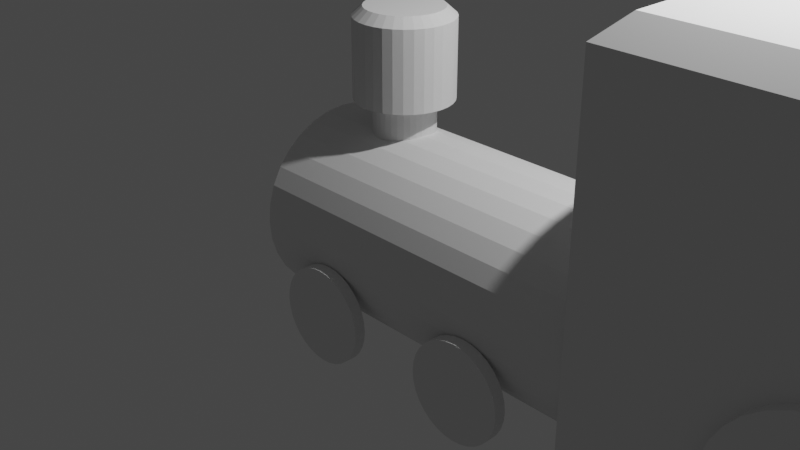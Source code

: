 # Source: nagyBeadandoBlenderW.blend  (saved by Blender 2.93.21; exported with 4.5.12 LTS)
import bpy
from mathutils import Matrix  # noqa: F401  (used for matrix-valued properties, if any)

bpy.ops.wm.read_factory_settings(use_empty=True)
scene = bpy.context.scene
scene.name = 'Scene'

# ---- collections
col_collection = bpy.data.collections.new('Collection'); scene.collection.children.link(col_collection)

# ---- world
world_world = bpy.data.worlds.new('World'); scene.world = world_world
world_world.use_nodes = True; world_world.node_tree.nodes.clear()
_N = world_world.node_tree.nodes; _L = world_world.node_tree.links
n0 = _N.new('ShaderNodeOutputWorld'); n0.name = 'World Output'; n0.location = (300, 300)
n1 = _N.new('ShaderNodeBackground'); n1.name = 'Background'; n1.location = (10, 300)
n1.inputs[0].default_value = (0.05088, 0.05088, 0.05088, 1.0)
_L.new(n1.outputs[0], n0.inputs[0])
n0.is_active_output = True
world_world.color = (0.05088, 0.05088, 0.05088)
world_world.use_sun_shadow = False
world_world.sun_shadow_jitter_overblur = 0.0

# ---- cameras
cam_camera = bpy.data.cameras.new('Camera')
cam_camera.clip_end = 100.0
cam_camera.ortho_scale = 7.314

# ---- lights
light_light = bpy.data.lights.new('Light', 'POINT')
light_light.transmission_factor = 0.0
light_light.energy = 1000.0
light_light.shadow_soft_size = 0.1
light_light.shadow_maximum_resolution = 0.006
light_light.use_absolute_resolution = True

# ---- meshes
me_cylinder = bpy.data.meshes.new('Cylinder')
me_cylinder.from_pydata([(0.0, 1.0, -1.0), (0.1951, 0.9808, -1.0), (0.3827, 0.9239, -1.0), (0.5556, 0.8315, -1.0), (0.7071, 0.7071, -1.0), (0.8315, 0.5556, -1.0), (0.9239, 0.3827, -1.0), (0.9808, 0.1951, -1.0), (1.0, -4.371e-08, -1.0), (0.9808, -0.1951, -1.0), (0.9239, -0.3827, -1.0), (0.8315, -0.5556, -1.0), (0.7071, -0.7071, -1.0), (0.5556, -0.8315, -1.0), (0.3827, -0.9239, -1.0), (0.1951, -0.9808, -1.0), (-8.742e-08, -1.0, -1.0), (-0.1951, -0.9808, -1.0), (-0.3827, -0.9239, -1.0), (-0.5556, -0.8315, -1.0), (-0.7071, -0.7071, -1.0), (-0.8315, -0.5556, -1.0), (-0.9239, -0.3827, -1.0), (-0.9808, -0.1951, -1.0), (-1.0, 1.192e-08, -1.0), (-0.9808, 0.1951, -1.0), (-0.9239, 0.3827, -1.0), (-0.8315, 0.5556, -1.0), (-0.7071, 0.7071, -1.0), (-0.5556, 0.8315, -1.0), (-0.3827, 0.9239, -1.0), (-0.1951, 0.9808, -1.0), (5.492e-08, 1.0, -2.917), (0.1951, 0.9808, -2.917), (0.3827, 0.9239, -2.917), (0.5556, 0.8315, -2.917), (0.7071, 0.7071, -2.917), (0.8315, 0.5556, -2.917), (0.9239, 0.3827, -2.917), (0.9808, 0.1951, -2.917), (1.0, -4.371e-08, -2.917), (0.9808, -0.1951, -2.917), (0.9239, -0.3827, -2.917), (0.8315, -0.5556, -2.917), (0.7071, -0.7071, -2.917), (0.5556, -0.8315, -2.917), (0.3827, -0.9239, -2.917), (0.1951, -0.9808, -2.917), (-3.251e-08, -1.0, -2.917), (-0.1951, -0.9808, -2.917), (-0.3827, -0.9239, -2.917), (-0.5556, -0.8315, -2.917), (-0.7071, -0.7071, -2.917), (-0.8315, -0.5556, -2.917), (-0.9239, -0.3827, -2.917), (-0.9808, -0.1951, -2.917), (-1.0, 1.192e-08, -2.917), (-0.9808, 0.1951, -2.917), (-0.9239, 0.3827, -2.917), (-0.8315, 0.5556, -2.917), (-0.7071, 0.7071, -2.917), (-0.5556, 0.8315, -2.917), (-0.3827, 0.9239, -2.917), (-0.1951, 0.9808, -2.917), (-4.098e-08, 0.839, 1.0), (0.0, 1.0, 0.8398), (0.1637, 0.8229, 1.0), (0.1951, 0.9808, 0.8398), (0.3211, 0.7751, 1.0), (0.3827, 0.9239, 0.8398), (0.4661, 0.6976, 1.0), (0.5556, 0.8315, 0.8398), (0.5933, 0.5933, 1.0), (0.7071, 0.7071, 0.8398), (0.6976, 0.4661, 1.0), (0.8315, 0.5556, 0.8398), (0.7751, 0.3211, 1.0), (0.9239, 0.3827, 0.8398), (0.8229, 0.1637, 1.0), (0.9808, 0.1951, 0.8398), (0.839, -3.353e-08, 1.0), (1.0, -4.371e-08, 0.8398), (0.8229, -0.1637, 1.0), (0.9808, -0.1951, 0.8398), (0.7751, -0.3211, 1.0), (0.9239, -0.3827, 0.8398), (0.6976, -0.4661, 1.0), (0.8315, -0.5556, 0.8398), (0.5933, -0.5933, 1.0), (0.7071, -0.7071, 0.8398), (0.4661, -0.6976, 1.0), (0.5556, -0.8315, 0.8398), (0.3211, -0.7751, 1.0), (0.3827, -0.9239, 0.8398), (0.1637, -0.8229, 1.0), (0.1951, -0.9808, 0.8398), (-7.078e-08, -0.839, 1.0), (-8.742e-08, -1.0, 0.8398), (-0.1637, -0.8229, 1.0), (-0.1951, -0.9808, 0.8398), (-0.3211, -0.7751, 1.0), (-0.3827, -0.9239, 0.8398), (-0.4661, -0.6976, 1.0), (-0.5556, -0.8315, 0.8398), (-0.5933, -0.5933, 1.0), (-0.7071, -0.7071, 0.8398), (-0.6976, -0.4661, 1.0), (-0.8315, -0.5556, 0.8398), (-0.7751, -0.3211, 1.0), (-0.9239, -0.3827, 0.8398), (-0.8229, -0.1637, 1.0), (-0.9808, -0.1951, 0.8398), (-0.839, 1.118e-08, 1.0), (-1.0, 1.192e-08, 0.8398), (-0.8229, 0.1637, 1.0), (-0.9808, 0.1951, 0.8398), (-0.7751, 0.3211, 1.0), (-0.9239, 0.3827, 0.8398), (-0.6976, 0.4661, 1.0), (-0.8315, 0.5556, 0.8398), (-0.5933, 0.5933, 1.0), (-0.7071, 0.7071, 0.8398), (-0.4661, 0.6976, 1.0), (-0.5556, 0.8315, 0.8398), (-0.3211, 0.7751, 1.0), (-0.3827, 0.9239, 0.8398), (-0.1637, 0.8229, 1.0), (-0.1951, 0.9808, 0.8398)], [], [(31, 127, 65, 0), (2, 69, 71, 3), (3, 71, 73, 4), (4, 73, 75, 5), (5, 75, 77, 6), (6, 77, 79, 7), (7, 79, 81, 8), (8, 81, 83, 9), (9, 83, 85, 10), (10, 85, 87, 11), (11, 87, 89, 12), (12, 89, 91, 13), (13, 91, 93, 14), (14, 93, 95, 15), (15, 95, 97, 16), (16, 97, 99, 17), (17, 99, 101, 18), (18, 101, 103, 19), (19, 103, 105, 20), (20, 105, 107, 21), (21, 107, 109, 22), (22, 109, 111, 23), (23, 111, 113, 24), (24, 113, 115, 25), (25, 115, 117, 26), (26, 117, 119, 27), (27, 119, 121, 28), (28, 121, 123, 29), (29, 123, 125, 30), (30, 125, 127, 31), (0, 65, 67, 1), (1, 67, 69, 2), (26, 27, 59, 58), (32, 33, 34, 35, 36, 37, 38, 39, 40, 41, 42, 43, 44, 45, 46, 47, 48, 49, 50, 51, 52, 53, 54, 55, 56, 57, 58, 59, 60, 61, 62, 63), (4, 5, 37, 36), (13, 14, 46, 45), (22, 23, 55, 54), (0, 1, 33, 32), (31, 0, 32, 63), (9, 10, 42, 41), (18, 19, 51, 50), (27, 28, 60, 59), (5, 6, 38, 37), (14, 15, 47, 46), (23, 24, 56, 55), (1, 2, 34, 33), (10, 11, 43, 42), (19, 20, 52, 51), (28, 29, 61, 60), (6, 7, 39, 38), (15, 16, 48, 47), (24, 25, 57, 56), (2, 3, 35, 34), (11, 12, 44, 43), (20, 21, 53, 52), (29, 30, 62, 61), (7, 8, 40, 39), (16, 17, 49, 48), (25, 26, 58, 57), (3, 4, 36, 35), (12, 13, 45, 44), (21, 22, 54, 53), (30, 31, 63, 62), (8, 9, 41, 40), (17, 18, 50, 49), (67, 65, 64, 66), (69, 67, 66, 68), (71, 69, 68, 70), (73, 71, 70, 72), (75, 73, 72, 74), (77, 75, 74, 76), (79, 77, 76, 78), (81, 79, 78, 80), (83, 81, 80, 82), (85, 83, 82, 84), (87, 85, 84, 86), (89, 87, 86, 88), (91, 89, 88, 90), (93, 91, 90, 92), (95, 93, 92, 94), (97, 95, 94, 96), (99, 97, 96, 98), (101, 99, 98, 100), (103, 101, 100, 102), (105, 103, 102, 104), (107, 105, 104, 106), (109, 107, 106, 108), (111, 109, 108, 110), (113, 111, 110, 112), (115, 113, 112, 114), (117, 115, 114, 116), (119, 117, 116, 118), (121, 119, 118, 120), (123, 121, 120, 122), (125, 123, 122, 124), (127, 125, 124, 126), (65, 127, 126, 64), (66, 64, 126, 124, 122, 120, 118, 116, 114, 112, 110, 108, 106, 104, 102, 100, 98, 96, 94, 92, 90, 88, 86, 84, 82, 80, 78, 76, 74, 72, 70, 68)])
_uv = me_cylinder.uv_layers.new(name='UVMap')
_uv.uv.foreach_set('vector', [0.03125, 0.5, 0.03125, 0.9599, 0.0, 0.9599, 0.0, 0.5, 0.9375, 0.5, 0.9375, 0.9599, 0.9062, 0.9599, 0.9062, 0.5, 0.9062, 0.5, 0.9062, 0.9599, 0.875, 0.9599, 0.875, 0.5, 0.875, 0.5, 0.875, 0.9599, 0.8438, 0.9599, 0.8438, 0.5, 0.8438, 0.5, 0.8438, 0.9599, 0.8125, 0.9599, 0.8125, 0.5, 0.8125, 0.5, 0.8125, 0.9599, 0.7812, 0.9599, 0.7812, 0.5, 0.7812, 0.5, 0.7812, 0.9599, 0.75, 0.9599, 0.75, 0.5, 0.75, 0.5, 0.75, 0.9599, 0.7188, 0.9599, 0.7188, 0.5, 0.7188, 0.5, 0.7188, 0.9599, 0.6875, 0.9599, 0.6875, 0.5, 0.6875, 0.5, 0.6875, 0.9599, 0.6562, 0.9599, 0.6562, 0.5, 0.6562, 0.5, 0.6562, 0.9599, 0.625, 0.9599, 0.625, 0.5, 0.625, 0.5, 0.625, 0.9599, 0.5938, 0.9599, 0.5938, 0.5, 0.5938, 0.5, 0.5938, 0.9599, 0.5625, 0.9599, 0.5625, 0.5, 0.5625, 0.5, 0.5625, 0.9599, 0.5312, 0.9599, 0.5312, 0.5, 0.5312, 0.5, 0.5312, 0.9599, 0.5, 0.9599, 0.5, 0.5, 0.5, 0.5, 0.5, 0.9599, 0.4688, 0.9599, 0.4688, 0.5, 0.4688, 0.5, 0.4688, 0.9599, 0.4375, 0.9599, 0.4375, 0.5, 0.4375, 0.5, 0.4375, 0.9599, 0.4063, 0.9599, 0.4062, 0.5, 0.4062, 0.5, 0.4062, 0.9599, 0.375, 0.9599, 0.375, 0.5, 0.375, 0.5, 0.375, 0.9599, 0.3438, 0.9599, 0.3438, 0.5, 0.3438, 0.5, 0.3438, 0.9599, 0.3125, 0.9599, 0.3125, 0.5, 0.3125, 0.5, 0.3125, 0.9599, 0.2812, 0.9599, 0.2812, 0.5, 0.2812, 0.5, 0.2812, 0.9599, 0.25, 0.9599, 0.25, 0.5, 0.25, 0.5, 0.25, 0.9599, 0.2188, 0.9599, 0.2188, 0.5, 0.2188, 0.5, 0.2188, 0.9599, 0.1875, 0.9599, 0.1875, 0.5, 0.1875, 0.5, 0.1875, 0.9599, 0.1562, 0.9599, 0.1562, 0.5, 0.1562, 0.5, 0.1562, 0.9599, 0.125, 0.9599, 0.125, 0.5, 0.125, 0.5, 0.125, 0.9599, 0.09375, 0.9599, 0.09375, 0.5, 0.09375, 0.5, 0.09375, 0.9599, 0.0625, 0.9599, 0.0625, 0.5, 0.0625, 0.5, 0.0625, 0.9599, 0.03125, 0.9599, 0.03125, 0.5, 1.0, 0.5, 1.0, 0.9599, 0.9688, 0.9599, 0.9688, 0.5, 0.9688, 0.5, 0.9688, 0.9599, 0.9375, 0.9599, 0.9375, 0.5, 0.1875, 0.5, 0.1562, 0.5, 0.1562, 0.5, 0.1875, 0.5, 0.75, 0.49, 0.7968, 0.4854, 0.8418, 0.4717, 0.8833, 0.4496, 0.9197, 0.4197, 0.9496, 0.3833, 0.9717, 0.3418, 0.9854, 0.2968, 0.99, 0.25, 0.9854, 0.2032, 0.9717, 0.1582, 0.9496, 0.1167, 0.9197, 0.08029, 0.8833, 0.05045, 0.8418, 0.02827, 0.7968, 0.01461, 0.75, 0.01, 0.7032, 0.01461, 0.6582, 0.02827, 0.6167, 0.05045, 0.5803, 0.08029, 0.5504, 0.1167, 0.5283, 0.1582, 0.5146, 0.2032, 0.51, 0.25, 0.5146, 0.2968, 0.5283, 0.3418, 0.5504, 0.3833, 0.5803, 0.4197, 0.6167, 0.4496, 0.6582, 0.4717, 0.7032, 0.4854, 0.875, 0.5, 0.8438, 0.5, 0.8438, 0.5, 0.875, 0.5, 0.5938, 0.5, 0.5625, 0.5, 0.5625, 0.5, 0.5938, 0.5, 0.3125, 0.5, 0.2812, 0.5, 0.2812, 0.5, 0.3125, 0.5, 1.0, 0.5, 0.9688, 0.5, 0.9688, 0.5, 1.0, 0.5, 0.03125, 0.5, 0.0, 0.5, 0.0, 0.5, 0.03125, 0.5, 0.7188, 0.5, 0.6875, 0.5, 0.6875, 0.5, 0.7188, 0.5, 0.4375, 0.5, 0.4062, 0.5, 0.4062, 0.5, 0.4375, 0.5, 0.1562, 0.5, 0.125, 0.5, 0.125, 0.5, 0.1562, 0.5, 0.8438, 0.5, 0.8125, 0.5, 0.8125, 0.5, 0.8438, 0.5, 0.5625, 0.5, 0.5312, 0.5, 0.5312, 0.5, 0.5625, 0.5, 0.2812, 0.5, 0.25, 0.5, 0.25, 0.5, 0.2812, 0.5, 0.9688, 0.5, 0.9375, 0.5, 0.9375, 0.5, 0.9688, 0.5, 0.6875, 0.5, 0.6562, 0.5, 0.6562, 0.5, 0.6875, 0.5, 0.4062, 0.5, 0.375, 0.5, 0.375, 0.5, 0.4062, 0.5, 0.125, 0.5, 0.09375, 0.5, 0.09375, 0.5, 0.125, 0.5, 0.8125, 0.5, 0.7812, 0.5, 0.7812, 0.5, 0.8125, 0.5, 0.5312, 0.5, 0.5, 0.5, 0.5, 0.5, 0.5312, 0.5, 0.25, 0.5, 0.2188, 0.5, 0.2188, 0.5, 0.25, 0.5, 0.9375, 0.5, 0.9062, 0.5, 0.9062, 0.5, 0.9375, 0.5, 0.6562, 0.5, 0.625, 0.5, 0.625, 0.5, 0.6562, 0.5, 0.375, 0.5, 0.3438, 0.5, 0.3438, 0.5, 0.375, 0.5, 0.09375, 0.5, 0.0625, 0.5, 0.0625, 0.5, 0.09375, 0.5, 0.7812, 0.5, 0.75, 0.5, 0.75, 0.5, 0.7812, 0.5, 0.5, 0.5, 0.4688, 0.5, 0.4688, 0.5, 0.5, 0.5, 0.2188, 0.5, 0.1875, 0.5, 0.1875, 0.5, 0.2188, 0.5, 0.9062, 0.5, 0.875, 0.5, 0.875, 0.5, 0.9062, 0.5, 0.625, 0.5, 0.5938, 0.5, 0.5938, 0.5, 0.625, 0.5, 0.3438, 0.5, 0.3125, 0.5, 0.3125, 0.5, 0.3438, 0.5, 0.0625, 0.5, 0.03125, 0.5, 0.03125, 0.5, 0.0625, 0.5, 0.75, 0.5, 0.7188, 0.5, 0.7188, 0.5, 0.75, 0.5, 0.4688, 0.5, 0.4375, 0.5, 0.4375, 0.5, 0.4688, 0.5, 0.9688, 0.9599, 1.0, 0.9599, 0.9975, 1.0, 0.9713, 1.0, 0.9375, 0.9599, 0.9688, 0.9599, 0.9662, 1.0, 0.94, 1.0, 0.9062, 0.9599, 0.9375, 0.9599, 0.935, 1.0, 0.9088, 1.0, 0.875, 0.9599, 0.9062, 0.9599, 0.9037, 1.0, 0.8775, 1.0, 0.8438, 0.9599, 0.875, 0.9599, 0.8725, 1.0, 0.8463, 1.0, 0.8125, 0.9599, 0.8438, 0.9599, 0.8412, 1.0, 0.815, 1.0, 0.7812, 0.9599, 0.8125, 0.9599, 0.81, 1.0, 0.7838, 1.0, 0.75, 0.9599, 0.7812, 0.9599, 0.7787, 1.0, 0.7525, 1.0, 0.7188, 0.9599, 0.75, 0.9599, 0.7475, 1.0, 0.7213, 1.0, 0.6875, 0.9599, 0.7188, 0.9599, 0.7162, 1.0, 0.69, 1.0, 0.6562, 0.9599, 0.6875, 0.9599, 0.685, 1.0, 0.6588, 1.0, 0.625, 0.9599, 0.6562, 0.9599, 0.6537, 1.0, 0.6275, 1.0, 0.5938, 0.9599, 0.625, 0.9599, 0.6225, 1.0, 0.5963, 1.0, 0.5625, 0.9599, 0.5938, 0.9599, 0.5912, 1.0, 0.565, 1.0, 0.5312, 0.9599, 0.5625, 0.9599, 0.56, 1.0, 0.5338, 1.0, 0.5, 0.9599, 0.5312, 0.9599, 0.5287, 1.0, 0.5025, 1.0, 0.4688, 0.9599, 0.5, 0.9599, 0.4975, 1.0, 0.4713, 1.0, 0.4375, 0.9599, 0.4688, 0.9599, 0.4662, 1.0, 0.44, 1.0, 0.4063, 0.9599, 0.4375, 0.9599, 0.435, 1.0, 0.4088, 1.0, 0.375, 0.9599, 0.4062, 0.9599, 0.4037, 1.0, 0.3775, 1.0, 0.3438, 0.9599, 0.375, 0.9599, 0.3725, 1.0, 0.3463, 1.0, 0.3125, 0.9599, 0.3438, 0.9599, 0.3412, 1.0, 0.315, 1.0, 0.2812, 0.9599, 0.3125, 0.9599, 0.31, 1.0, 0.2838, 1.0, 0.25, 0.9599, 0.2812, 0.9599, 0.2787, 1.0, 0.2525, 1.0, 0.2188, 0.9599, 0.25, 0.9599, 0.2475, 1.0, 0.2213, 1.0, 0.1875, 0.9599, 0.2188, 0.9599, 0.2162, 1.0, 0.19, 1.0, 0.1562, 0.9599, 0.1875, 0.9599, 0.185, 1.0, 0.1588, 1.0, 0.125, 0.9599, 0.1562, 0.9599, 0.1537, 1.0, 0.1275, 1.0, 0.09375, 0.9599, 0.125, 0.9599, 0.1225, 1.0, 0.09627, 1.0, 0.0625, 0.9599, 0.09375, 0.9599, 0.09123, 1.0, 0.06502, 1.0, 0.03125, 0.9599, 0.0625, 0.9599, 0.05998, 1.0, 0.03377, 1.0, 0.0, 0.9599, 0.03125, 0.9599, 0.02873, 1.0, 0.002516, 1.0, 0.2893, 0.4475, 0.25, 0.4514, 0.2107, 0.4475, 0.1729, 0.436, 0.1381, 0.4174, 0.1076, 0.3924, 0.08257, 0.3619, 0.06397, 0.3271, 0.05251, 0.2893, 0.04864, 0.25, 0.05251, 0.2107, 0.06397, 0.1729, 0.08257, 0.1381, 0.1076, 0.1076, 0.1381, 0.08257, 0.1729, 0.06397, 0.2107, 0.05251, 0.25, 0.04864, 0.2893, 0.05251, 0.3271, 0.06397, 0.3619, 0.08257, 0.3924, 0.1076, 0.4174, 0.1381, 0.436, 0.1729, 0.4475, 0.2107, 0.4514, 0.25, 0.4475, 0.2893, 0.436, 0.3271, 0.4174, 0.3619, 0.3924, 0.3924, 0.3619, 0.4174, 0.3271, 0.436])
me_cylinder.use_remesh_fix_poles = True
me_cylinder.use_remesh_preserve_attributes = False
me_cylinder.update()
me_cube_001 = bpy.data.meshes.new('Cube.001')
me_cube_001.from_pydata([(-1.0, -1.0, -1.0), (-1.0, -1.0, 1.0), (-1.0, 1.0, -1.0), (-1.0, 1.0, 1.0), (1.0, -1.0, -1.0), (1.0, -1.0, 1.0), (1.0, 1.0, -1.0), (1.0, 1.0, 1.0), (1.638, 1.0, 1.0), (1.638, 1.0, -1.0), (1.638, -1.0, -1.0), (1.638, -1.0, 1.0), (-1.0, -1.0, 1.988), (-1.0, 1.0, 1.988), (1.0, 1.0, 1.988), (1.0, -1.0, 1.988), (1.638, 1.0, 1.988), (1.638, -1.0, 1.988), (-1.0, -1.0, 2.416), (-1.0, 1.0, 2.416), (1.0, 1.0, 2.416), (1.0, -1.0, 2.416), (1.638, 1.0, 2.416), (1.638, -1.0, 2.416), (2.398, 1.0, 1.0), (2.398, 1.0, -1.0), (2.398, -1.0, -1.0), (2.398, -1.0, 1.0), (2.398, -1.0, 1.988), (2.398, -1.0, 2.416), (2.398, 1.0, 1.988), (2.398, 1.0, 2.416), (-1.0, -1.0, 2.725), (-0.778, -0.778, 2.947), (-0.778, 0.778, 2.947), (-1.0, 1.0, 2.725), (0.778, 0.778, 2.947), (1.222, 0.778, 2.947), (1.0, 1.0, 2.725), (1.222, -0.778, 2.947), (0.778, -0.778, 2.947), (1.0, -1.0, 2.725), (1.86, 0.778, 2.947), (1.638, 1.0, 2.725), (1.416, 0.778, 2.947), (1.86, -0.778, 2.947), (1.416, -0.778, 2.947), (1.638, -1.0, 2.725), (2.398, 1.0, 2.725), (2.176, 0.778, 2.947), (2.176, -0.778, 2.947), (2.398, -1.0, 2.725)], [], [(0, 1, 3, 2), (2, 3, 7, 6), (6, 7, 8, 9), (4, 5, 1, 0), (2, 6, 4, 0), (1, 5, 15, 12), (23, 17, 28, 29), (5, 4, 10, 11), (4, 6, 9, 10), (3, 1, 12, 13), (10, 9, 25, 26), (15, 17, 23, 21), (8, 7, 14, 16), (7, 3, 13, 14), (11, 10, 26, 27), (5, 11, 17, 15), (20, 19, 35, 38), (13, 12, 18, 19), (16, 14, 20, 22), (12, 15, 21, 18), (14, 13, 19, 20), (25, 24, 27, 26), (28, 30, 31, 29), (27, 24, 30, 28), (17, 11, 27, 28), (16, 22, 31, 30), (29, 31, 48, 51), (9, 8, 24, 25), (8, 16, 30, 24), (18, 21, 41, 32), (22, 20, 38, 43), (31, 22, 43, 48), (21, 23, 47, 41), (23, 29, 51, 47), (19, 18, 32, 35), (37, 39, 46, 44), (42, 45, 50, 49), (36, 37, 38), (39, 40, 41), (42, 43, 44), (45, 46, 47), (33, 34, 35, 32), (34, 36, 38, 35), (36, 40, 39, 37), (40, 33, 32, 41), (44, 46, 45, 42), (37, 44, 43, 38), (46, 39, 41, 47), (49, 50, 51, 48), (50, 45, 47, 51), (42, 49, 48, 43), (36, 34, 33, 40)])
_uv = me_cube_001.uv_layers.new(name='UVMap')
_uv.uv.foreach_set('vector', [0.375, 0.0, 0.625, 0.0, 0.625, 0.25, 0.375, 0.25, 0.375, 0.25, 0.625, 0.25, 0.625, 0.5, 0.375, 0.5, 0.375, 0.5, 0.625, 0.5, 0.625, 0.5, 0.375, 0.5, 0.375, 0.75, 0.625, 0.75, 0.625, 1.0, 0.375, 1.0, 0.125, 0.5, 0.375, 0.5, 0.375, 0.75, 0.125, 0.75, 0.625, 1.0, 0.625, 0.75, 0.625, 0.75, 0.625, 1.0, 0.625, 0.75, 0.625, 0.75, 0.625, 0.75, 0.625, 0.75, 0.625, 0.75, 0.375, 0.75, 0.375, 0.75, 0.625, 0.75, 0.375, 0.75, 0.375, 0.5, 0.375, 0.5, 0.375, 0.75, 0.625, 0.25, 0.625, 0.0, 0.625, 0.0, 0.625, 0.25, 0.375, 0.75, 0.375, 0.5, 0.375, 0.5, 0.375, 0.75, 0.625, 0.75, 0.625, 0.75, 0.625, 0.75, 0.625, 0.75, 0.625, 0.5, 0.625, 0.5, 0.625, 0.5, 0.625, 0.5, 0.625, 0.5, 0.625, 0.25, 0.625, 0.25, 0.625, 0.5, 0.625, 0.75, 0.375, 0.75, 0.375, 0.75, 0.625, 0.75, 0.625, 0.75, 0.625, 0.75, 0.625, 0.75, 0.625, 0.75, 0.625, 0.5, 0.625, 0.25, 0.625, 0.25, 0.625, 0.5, 0.625, 0.25, 0.625, 0.0, 0.625, 0.0, 0.625, 0.25, 0.625, 0.5, 0.625, 0.5, 0.625, 0.5, 0.625, 0.5, 0.625, 1.0, 0.625, 0.75, 0.625, 0.75, 0.625, 1.0, 0.625, 0.5, 0.625, 0.25, 0.625, 0.25, 0.625, 0.5, 0.375, 0.5, 0.625, 0.5, 0.625, 0.75, 0.375, 0.75, 0.625, 0.75, 0.625, 0.5, 0.625, 0.5, 0.625, 0.75, 0.625, 0.75, 0.625, 0.5, 0.625, 0.5, 0.625, 0.75, 0.625, 0.75, 0.625, 0.75, 0.625, 0.75, 0.625, 0.75, 0.625, 0.5, 0.625, 0.5, 0.625, 0.5, 0.625, 0.5, 0.625, 0.75, 0.625, 0.5, 0.625, 0.5, 0.625, 0.75, 0.375, 0.5, 0.625, 0.5, 0.625, 0.5, 0.375, 0.5, 0.625, 0.5, 0.625, 0.5, 0.625, 0.5, 0.625, 0.5, 0.625, 1.0, 0.625, 0.75, 0.625, 0.75, 0.625, 1.0, 0.625, 0.5, 0.625, 0.5, 0.625, 0.5, 0.625, 0.5, 0.625, 0.5, 0.625, 0.5, 0.625, 0.5, 0.625, 0.5, 0.625, 0.75, 0.625, 0.75, 0.625, 0.75, 0.625, 0.75, 0.625, 0.75, 0.625, 0.75, 0.625, 0.75, 0.625, 0.75, 0.625, 0.25, 0.625, 0.0, 0.625, 0.0, 0.625, 0.25, 0.625, 0.5277, 0.625, 0.7223, 0.625, 0.7223, 0.625, 0.5277, 0.625, 0.5277, 0.625, 0.7223, 0.625, 0.7223, 0.625, 0.5277, 0.6527, 0.5277, 0.625, 0.5277, 0.625, 0.5, 0.5973, 0.7223, 0.625, 0.7223, 0.625, 0.75, 0.625, 0.5277, 0.625, 0.5, 0.625, 0.5277, 0.625, 0.7223, 0.625, 0.7223, 0.625, 0.75, 0.8473, 0.7223, 0.8473, 0.5277, 0.875, 0.5, 0.875, 0.75, 0.8473, 0.5277, 0.6527, 0.5277, 0.625, 0.5, 0.875, 0.5, 0.6527, 0.5277, 0.6527, 0.7223, 0.625, 0.7223, 0.625, 0.5277, 0.6527, 0.7223, 0.8473, 0.7223, 0.875, 0.75, 0.625, 0.75, 0.625, 0.5277, 0.625, 0.7223, 0.625, 0.7223, 0.625, 0.5277, 0.625, 0.5277, 0.625, 0.5277, 0.625, 0.5, 0.625, 0.5, 0.625, 0.7223, 0.625, 0.7223, 0.625, 0.75, 0.625, 0.75, 0.625, 0.5277, 0.625, 0.7223, 0.625, 0.75, 0.625, 0.5, 0.625, 0.7223, 0.625, 0.7223, 0.625, 0.75, 0.625, 0.75, 0.625, 0.5277, 0.625, 0.5277, 0.625, 0.5, 0.625, 0.5, 0.6527, 0.5277, 0.8473, 0.5277, 0.8473, 0.7223, 0.6527, 0.7223])
me_cube_001.use_remesh_fix_poles = True
me_cube_001.use_remesh_preserve_attributes = False
me_cube_001.update()
me_cylinder_001 = bpy.data.meshes.new('Cylinder.001')
me_cylinder_001.from_pydata([(0.0, 1.0, -1.0), (0.0, 1.0, 1.0), (0.1951, 0.9808, -1.0), (0.1951, 0.9808, 1.0), (0.3827, 0.9239, -1.0), (0.3827, 0.9239, 1.0), (0.5556, 0.8315, -1.0), (0.5556, 0.8315, 1.0), (0.7071, 0.7071, -1.0), (0.7071, 0.7071, 1.0), (0.8315, 0.5556, -1.0), (0.8315, 0.5556, 1.0), (0.9239, 0.3827, -1.0), (0.9239, 0.3827, 1.0), (0.9808, 0.1951, -1.0), (0.9808, 0.1951, 1.0), (1.0, -4.371e-08, -1.0), (1.0, -4.371e-08, 1.0), (0.9808, -0.1951, -1.0), (0.9808, -0.1951, 1.0), (0.9239, -0.3827, -1.0), (0.9239, -0.3827, 1.0), (0.8315, -0.5556, -1.0), (0.8315, -0.5556, 1.0), (0.7071, -0.7071, -1.0), (0.7071, -0.7071, 1.0), (0.5556, -0.8315, -1.0), (0.5556, -0.8315, 1.0), (0.3827, -0.9239, -1.0), (0.3827, -0.9239, 1.0), (0.1951, -0.9808, -1.0), (0.1951, -0.9808, 1.0), (-8.742e-08, -1.0, -1.0), (-8.742e-08, -1.0, 1.0), (-0.1951, -0.9808, -1.0), (-0.1951, -0.9808, 1.0), (-0.3827, -0.9239, -1.0), (-0.3827, -0.9239, 1.0), (-0.5556, -0.8315, -1.0), (-0.5556, -0.8315, 1.0), (-0.7071, -0.7071, -1.0), (-0.7071, -0.7071, 1.0), (-0.8315, -0.5556, -1.0), (-0.8315, -0.5556, 1.0), (-0.9239, -0.3827, -1.0), (-0.9239, -0.3827, 1.0), (-0.9808, -0.1951, -1.0), (-0.9808, -0.1951, 1.0), (-1.0, 1.192e-08, -1.0), (-1.0, 1.192e-08, 1.0), (-0.9808, 0.1951, -1.0), (-0.9808, 0.1951, 1.0), (-0.9239, 0.3827, -1.0), (-0.9239, 0.3827, 1.0), (-0.8315, 0.5556, -1.0), (-0.8315, 0.5556, 1.0), (-0.7071, 0.7071, -1.0), (-0.7071, 0.7071, 1.0), (-0.5556, 0.8315, -1.0), (-0.5556, 0.8315, 1.0), (-0.3827, 0.9239, -1.0), (-0.3827, 0.9239, 1.0), (-0.1951, 0.9808, -1.0), (-0.1951, 0.9808, 1.0)], [], [(0, 1, 3, 2), (2, 3, 5, 4), (4, 5, 7, 6), (6, 7, 9, 8), (8, 9, 11, 10), (10, 11, 13, 12), (12, 13, 15, 14), (14, 15, 17, 16), (16, 17, 19, 18), (18, 19, 21, 20), (20, 21, 23, 22), (22, 23, 25, 24), (24, 25, 27, 26), (26, 27, 29, 28), (28, 29, 31, 30), (30, 31, 33, 32), (32, 33, 35, 34), (34, 35, 37, 36), (36, 37, 39, 38), (38, 39, 41, 40), (40, 41, 43, 42), (42, 43, 45, 44), (44, 45, 47, 46), (46, 47, 49, 48), (48, 49, 51, 50), (50, 51, 53, 52), (52, 53, 55, 54), (54, 55, 57, 56), (56, 57, 59, 58), (58, 59, 61, 60), (3, 1, 63, 61, 59, 57, 55, 53, 51, 49, 47, 45, 43, 41, 39, 37, 35, 33, 31, 29, 27, 25, 23, 21, 19, 17, 15, 13, 11, 9, 7, 5), (60, 61, 63, 62), (62, 63, 1, 0), (0, 2, 4, 6, 8, 10, 12, 14, 16, 18, 20, 22, 24, 26, 28, 30, 32, 34, 36, 38, 40, 42, 44, 46, 48, 50, 52, 54, 56, 58, 60, 62)])
_uv = me_cylinder_001.uv_layers.new(name='UVMap')
_uv.uv.foreach_set('vector', [1.0, 0.5, 1.0, 1.0, 0.9688, 1.0, 0.9688, 0.5, 0.9688, 0.5, 0.9688, 1.0, 0.9375, 1.0, 0.9375, 0.5, 0.9375, 0.5, 0.9375, 1.0, 0.9062, 1.0, 0.9062, 0.5, 0.9062, 0.5, 0.9062, 1.0, 0.875, 1.0, 0.875, 0.5, 0.875, 0.5, 0.875, 1.0, 0.8438, 1.0, 0.8438, 0.5, 0.8438, 0.5, 0.8438, 1.0, 0.8125, 1.0, 0.8125, 0.5, 0.8125, 0.5, 0.8125, 1.0, 0.7812, 1.0, 0.7812, 0.5, 0.7812, 0.5, 0.7812, 1.0, 0.75, 1.0, 0.75, 0.5, 0.75, 0.5, 0.75, 1.0, 0.7188, 1.0, 0.7188, 0.5, 0.7188, 0.5, 0.7188, 1.0, 0.6875, 1.0, 0.6875, 0.5, 0.6875, 0.5, 0.6875, 1.0, 0.6562, 1.0, 0.6562, 0.5, 0.6562, 0.5, 0.6562, 1.0, 0.625, 1.0, 0.625, 0.5, 0.625, 0.5, 0.625, 1.0, 0.5938, 1.0, 0.5938, 0.5, 0.5938, 0.5, 0.5938, 1.0, 0.5625, 1.0, 0.5625, 0.5, 0.5625, 0.5, 0.5625, 1.0, 0.5312, 1.0, 0.5312, 0.5, 0.5312, 0.5, 0.5312, 1.0, 0.5, 1.0, 0.5, 0.5, 0.5, 0.5, 0.5, 1.0, 0.4688, 1.0, 0.4688, 0.5, 0.4688, 0.5, 0.4688, 1.0, 0.4375, 1.0, 0.4375, 0.5, 0.4375, 0.5, 0.4375, 1.0, 0.4062, 1.0, 0.4062, 0.5, 0.4062, 0.5, 0.4062, 1.0, 0.375, 1.0, 0.375, 0.5, 0.375, 0.5, 0.375, 1.0, 0.3438, 1.0, 0.3438, 0.5, 0.3438, 0.5, 0.3438, 1.0, 0.3125, 1.0, 0.3125, 0.5, 0.3125, 0.5, 0.3125, 1.0, 0.2812, 1.0, 0.2812, 0.5, 0.2812, 0.5, 0.2812, 1.0, 0.25, 1.0, 0.25, 0.5, 0.25, 0.5, 0.25, 1.0, 0.2188, 1.0, 0.2188, 0.5, 0.2188, 0.5, 0.2188, 1.0, 0.1875, 1.0, 0.1875, 0.5, 0.1875, 0.5, 0.1875, 1.0, 0.1562, 1.0, 0.1562, 0.5, 0.1562, 0.5, 0.1562, 1.0, 0.125, 1.0, 0.125, 0.5, 0.125, 0.5, 0.125, 1.0, 0.09375, 1.0, 0.09375, 0.5, 0.09375, 0.5, 0.09375, 1.0, 0.0625, 1.0, 0.0625, 0.5, 0.2968, 0.4854, 0.25, 0.49, 0.2032, 0.4854, 0.1582, 0.4717, 0.1167, 0.4496, 0.08029, 0.4197, 0.05045, 0.3833, 0.02827, 0.3418, 0.01461, 0.2968, 0.01, 0.25, 0.01461, 0.2032, 0.02827, 0.1582, 0.05045, 0.1167, 0.08029, 0.08029, 0.1167, 0.05045, 0.1582, 0.02827, 0.2032, 0.01461, 0.25, 0.01, 0.2968, 0.01461, 0.3418, 0.02827, 0.3833, 0.05045, 0.4197, 0.08029, 0.4496, 0.1167, 0.4717, 0.1582, 0.4854, 0.2032, 0.49, 0.25, 0.4854, 0.2968, 0.4717, 0.3418, 0.4496, 0.3833, 0.4197, 0.4197, 0.3833, 0.4496, 0.3418, 0.4717, 0.0625, 0.5, 0.0625, 1.0, 0.03125, 1.0, 0.03125, 0.5, 0.03125, 0.5, 0.03125, 1.0, 0.0, 1.0, 0.0, 0.5, 0.75, 0.49, 0.7968, 0.4854, 0.8418, 0.4717, 0.8833, 0.4496, 0.9197, 0.4197, 0.9496, 0.3833, 0.9717, 0.3418, 0.9854, 0.2968, 0.99, 0.25, 0.9854, 0.2032, 0.9717, 0.1582, 0.9496, 0.1167, 0.9197, 0.08029, 0.8833, 0.05045, 0.8418, 0.02827, 0.7968, 0.01461, 0.75, 0.01, 0.7032, 0.01461, 0.6582, 0.02827, 0.6167, 0.05045, 0.5803, 0.08029, 0.5504, 0.1167, 0.5283, 0.1582, 0.5146, 0.2032, 0.51, 0.25, 0.5146, 0.2968, 0.5283, 0.3418, 0.5504, 0.3833, 0.5803, 0.4197, 0.6167, 0.4496, 0.6582, 0.4717, 0.7032, 0.4854])
me_cylinder_001.use_remesh_fix_poles = True
me_cylinder_001.use_remesh_preserve_attributes = False
me_cylinder_001.update()
me_cylinder_002 = bpy.data.meshes.new('Cylinder.002')
me_cylinder_002.from_pydata([(0.0, 1.0, -1.0), (0.0, 1.0, 1.0), (0.1951, 0.9808, -1.0), (0.1951, 0.9808, 1.0), (0.3827, 0.9239, -1.0), (0.3827, 0.9239, 1.0), (0.5556, 0.8315, -1.0), (0.5556, 0.8315, 1.0), (0.7071, 0.7071, -1.0), (0.7071, 0.7071, 1.0), (0.8315, 0.5556, -1.0), (0.8315, 0.5556, 1.0), (0.9239, 0.3827, -1.0), (0.9239, 0.3827, 1.0), (0.9808, 0.1951, -1.0), (0.9808, 0.1951, 1.0), (1.0, -4.371e-08, -1.0), (1.0, -4.371e-08, 1.0), (0.9808, -0.1951, -1.0), (0.9808, -0.1951, 1.0), (0.9239, -0.3827, -1.0), (0.9239, -0.3827, 1.0), (0.8315, -0.5556, -1.0), (0.8315, -0.5556, 1.0), (0.7071, -0.7071, -1.0), (0.7071, -0.7071, 1.0), (0.5556, -0.8315, -1.0), (0.5556, -0.8315, 1.0), (0.3827, -0.9239, -1.0), (0.3827, -0.9239, 1.0), (0.1951, -0.9808, -1.0), (0.1951, -0.9808, 1.0), (-8.742e-08, -1.0, -1.0), (-8.742e-08, -1.0, 1.0), (-0.1951, -0.9808, -1.0), (-0.1951, -0.9808, 1.0), (-0.3827, -0.9239, -1.0), (-0.3827, -0.9239, 1.0), (-0.5556, -0.8315, -1.0), (-0.5556, -0.8315, 1.0), (-0.7071, -0.7071, -1.0), (-0.7071, -0.7071, 1.0), (-0.8315, -0.5556, -1.0), (-0.8315, -0.5556, 1.0), (-0.9239, -0.3827, -1.0), (-0.9239, -0.3827, 1.0), (-0.9808, -0.1951, -1.0), (-0.9808, -0.1951, 1.0), (-1.0, 1.192e-08, -1.0), (-1.0, 1.192e-08, 1.0), (-0.9808, 0.1951, -1.0), (-0.9808, 0.1951, 1.0), (-0.9239, 0.3827, -1.0), (-0.9239, 0.3827, 1.0), (-0.8315, 0.5556, -1.0), (-0.8315, 0.5556, 1.0), (-0.7071, 0.7071, -1.0), (-0.7071, 0.7071, 1.0), (-0.5556, 0.8315, -1.0), (-0.5556, 0.8315, 1.0), (-0.3827, 0.9239, -1.0), (-0.3827, 0.9239, 1.0), (-0.1951, 0.9808, -1.0), (-0.1951, 0.9808, 1.0)], [], [(0, 1, 3, 2), (2, 3, 5, 4), (4, 5, 7, 6), (6, 7, 9, 8), (8, 9, 11, 10), (10, 11, 13, 12), (12, 13, 15, 14), (14, 15, 17, 16), (16, 17, 19, 18), (18, 19, 21, 20), (20, 21, 23, 22), (22, 23, 25, 24), (24, 25, 27, 26), (26, 27, 29, 28), (28, 29, 31, 30), (30, 31, 33, 32), (32, 33, 35, 34), (34, 35, 37, 36), (36, 37, 39, 38), (38, 39, 41, 40), (40, 41, 43, 42), (42, 43, 45, 44), (44, 45, 47, 46), (46, 47, 49, 48), (48, 49, 51, 50), (50, 51, 53, 52), (52, 53, 55, 54), (54, 55, 57, 56), (56, 57, 59, 58), (58, 59, 61, 60), (3, 1, 63, 61, 59, 57, 55, 53, 51, 49, 47, 45, 43, 41, 39, 37, 35, 33, 31, 29, 27, 25, 23, 21, 19, 17, 15, 13, 11, 9, 7, 5), (60, 61, 63, 62), (62, 63, 1, 0), (0, 2, 4, 6, 8, 10, 12, 14, 16, 18, 20, 22, 24, 26, 28, 30, 32, 34, 36, 38, 40, 42, 44, 46, 48, 50, 52, 54, 56, 58, 60, 62)])
_uv = me_cylinder_002.uv_layers.new(name='UVMap')
_uv.uv.foreach_set('vector', [1.0, 0.5, 1.0, 1.0, 0.9688, 1.0, 0.9688, 0.5, 0.9688, 0.5, 0.9688, 1.0, 0.9375, 1.0, 0.9375, 0.5, 0.9375, 0.5, 0.9375, 1.0, 0.9062, 1.0, 0.9062, 0.5, 0.9062, 0.5, 0.9062, 1.0, 0.875, 1.0, 0.875, 0.5, 0.875, 0.5, 0.875, 1.0, 0.8438, 1.0, 0.8438, 0.5, 0.8438, 0.5, 0.8438, 1.0, 0.8125, 1.0, 0.8125, 0.5, 0.8125, 0.5, 0.8125, 1.0, 0.7812, 1.0, 0.7812, 0.5, 0.7812, 0.5, 0.7812, 1.0, 0.75, 1.0, 0.75, 0.5, 0.75, 0.5, 0.75, 1.0, 0.7188, 1.0, 0.7188, 0.5, 0.7188, 0.5, 0.7188, 1.0, 0.6875, 1.0, 0.6875, 0.5, 0.6875, 0.5, 0.6875, 1.0, 0.6562, 1.0, 0.6562, 0.5, 0.6562, 0.5, 0.6562, 1.0, 0.625, 1.0, 0.625, 0.5, 0.625, 0.5, 0.625, 1.0, 0.5938, 1.0, 0.5938, 0.5, 0.5938, 0.5, 0.5938, 1.0, 0.5625, 1.0, 0.5625, 0.5, 0.5625, 0.5, 0.5625, 1.0, 0.5312, 1.0, 0.5312, 0.5, 0.5312, 0.5, 0.5312, 1.0, 0.5, 1.0, 0.5, 0.5, 0.5, 0.5, 0.5, 1.0, 0.4688, 1.0, 0.4688, 0.5, 0.4688, 0.5, 0.4688, 1.0, 0.4375, 1.0, 0.4375, 0.5, 0.4375, 0.5, 0.4375, 1.0, 0.4062, 1.0, 0.4062, 0.5, 0.4062, 0.5, 0.4062, 1.0, 0.375, 1.0, 0.375, 0.5, 0.375, 0.5, 0.375, 1.0, 0.3438, 1.0, 0.3438, 0.5, 0.3438, 0.5, 0.3438, 1.0, 0.3125, 1.0, 0.3125, 0.5, 0.3125, 0.5, 0.3125, 1.0, 0.2812, 1.0, 0.2812, 0.5, 0.2812, 0.5, 0.2812, 1.0, 0.25, 1.0, 0.25, 0.5, 0.25, 0.5, 0.25, 1.0, 0.2188, 1.0, 0.2188, 0.5, 0.2188, 0.5, 0.2188, 1.0, 0.1875, 1.0, 0.1875, 0.5, 0.1875, 0.5, 0.1875, 1.0, 0.1562, 1.0, 0.1562, 0.5, 0.1562, 0.5, 0.1562, 1.0, 0.125, 1.0, 0.125, 0.5, 0.125, 0.5, 0.125, 1.0, 0.09375, 1.0, 0.09375, 0.5, 0.09375, 0.5, 0.09375, 1.0, 0.0625, 1.0, 0.0625, 0.5, 0.2968, 0.4854, 0.25, 0.49, 0.2032, 0.4854, 0.1582, 0.4717, 0.1167, 0.4496, 0.08029, 0.4197, 0.05045, 0.3833, 0.02827, 0.3418, 0.01461, 0.2968, 0.01, 0.25, 0.01461, 0.2032, 0.02827, 0.1582, 0.05045, 0.1167, 0.08029, 0.08029, 0.1167, 0.05045, 0.1582, 0.02827, 0.2032, 0.01461, 0.25, 0.01, 0.2968, 0.01461, 0.3418, 0.02827, 0.3833, 0.05045, 0.4197, 0.08029, 0.4496, 0.1167, 0.4717, 0.1582, 0.4854, 0.2032, 0.49, 0.25, 0.4854, 0.2968, 0.4717, 0.3418, 0.4496, 0.3833, 0.4197, 0.4197, 0.3833, 0.4496, 0.3418, 0.4717, 0.0625, 0.5, 0.0625, 1.0, 0.03125, 1.0, 0.03125, 0.5, 0.03125, 0.5, 0.03125, 1.0, 0.0, 1.0, 0.0, 0.5, 0.75, 0.49, 0.7968, 0.4854, 0.8418, 0.4717, 0.8833, 0.4496, 0.9197, 0.4197, 0.9496, 0.3833, 0.9717, 0.3418, 0.9854, 0.2968, 0.99, 0.25, 0.9854, 0.2032, 0.9717, 0.1582, 0.9496, 0.1167, 0.9197, 0.08029, 0.8833, 0.05045, 0.8418, 0.02827, 0.7968, 0.01461, 0.75, 0.01, 0.7032, 0.01461, 0.6582, 0.02827, 0.6167, 0.05045, 0.5803, 0.08029, 0.5504, 0.1167, 0.5283, 0.1582, 0.5146, 0.2032, 0.51, 0.25, 0.5146, 0.2968, 0.5283, 0.3418, 0.5504, 0.3833, 0.5803, 0.4197, 0.6167, 0.4496, 0.6582, 0.4717, 0.7032, 0.4854])
me_cylinder_002.use_remesh_fix_poles = True
me_cylinder_002.use_remesh_preserve_attributes = False
me_cylinder_002.update()
me_cylinder_003 = bpy.data.meshes.new('Cylinder.003')
me_cylinder_003.from_pydata([(0.0, 1.0, -1.0), (0.0, 1.0, 1.0), (0.1951, 0.9808, -1.0), (0.1951, 0.9808, 1.0), (0.3827, 0.9239, -1.0), (0.3827, 0.9239, 1.0), (0.5556, 0.8315, -1.0), (0.5556, 0.8315, 1.0), (0.7071, 0.7071, -1.0), (0.7071, 0.7071, 1.0), (0.8315, 0.5556, -1.0), (0.8315, 0.5556, 1.0), (0.9239, 0.3827, -1.0), (0.9239, 0.3827, 1.0), (0.9808, 0.1951, -1.0), (0.9808, 0.1951, 1.0), (1.0, -4.371e-08, -1.0), (1.0, -4.371e-08, 1.0), (0.9808, -0.1951, -1.0), (0.9808, -0.1951, 1.0), (0.9239, -0.3827, -1.0), (0.9239, -0.3827, 1.0), (0.8315, -0.5556, -1.0), (0.8315, -0.5556, 1.0), (0.7071, -0.7071, -1.0), (0.7071, -0.7071, 1.0), (0.5556, -0.8315, -1.0), (0.5556, -0.8315, 1.0), (0.3827, -0.9239, -1.0), (0.3827, -0.9239, 1.0), (0.1951, -0.9808, -1.0), (0.1951, -0.9808, 1.0), (-8.742e-08, -1.0, -1.0), (-8.742e-08, -1.0, 1.0), (-0.1951, -0.9808, -1.0), (-0.1951, -0.9808, 1.0), (-0.3827, -0.9239, -1.0), (-0.3827, -0.9239, 1.0), (-0.5556, -0.8315, -1.0), (-0.5556, -0.8315, 1.0), (-0.7071, -0.7071, -1.0), (-0.7071, -0.7071, 1.0), (-0.8315, -0.5556, -1.0), (-0.8315, -0.5556, 1.0), (-0.9239, -0.3827, -1.0), (-0.9239, -0.3827, 1.0), (-0.9808, -0.1951, -1.0), (-0.9808, -0.1951, 1.0), (-1.0, 1.192e-08, -1.0), (-1.0, 1.192e-08, 1.0), (-0.9808, 0.1951, -1.0), (-0.9808, 0.1951, 1.0), (-0.9239, 0.3827, -1.0), (-0.9239, 0.3827, 1.0), (-0.8315, 0.5556, -1.0), (-0.8315, 0.5556, 1.0), (-0.7071, 0.7071, -1.0), (-0.7071, 0.7071, 1.0), (-0.5556, 0.8315, -1.0), (-0.5556, 0.8315, 1.0), (-0.3827, 0.9239, -1.0), (-0.3827, 0.9239, 1.0), (-0.1951, 0.9808, -1.0), (-0.1951, 0.9808, 1.0)], [], [(0, 1, 3, 2), (2, 3, 5, 4), (4, 5, 7, 6), (6, 7, 9, 8), (8, 9, 11, 10), (10, 11, 13, 12), (12, 13, 15, 14), (14, 15, 17, 16), (16, 17, 19, 18), (18, 19, 21, 20), (20, 21, 23, 22), (22, 23, 25, 24), (24, 25, 27, 26), (26, 27, 29, 28), (28, 29, 31, 30), (30, 31, 33, 32), (32, 33, 35, 34), (34, 35, 37, 36), (36, 37, 39, 38), (38, 39, 41, 40), (40, 41, 43, 42), (42, 43, 45, 44), (44, 45, 47, 46), (46, 47, 49, 48), (48, 49, 51, 50), (50, 51, 53, 52), (52, 53, 55, 54), (54, 55, 57, 56), (56, 57, 59, 58), (58, 59, 61, 60), (3, 1, 63, 61, 59, 57, 55, 53, 51, 49, 47, 45, 43, 41, 39, 37, 35, 33, 31, 29, 27, 25, 23, 21, 19, 17, 15, 13, 11, 9, 7, 5), (60, 61, 63, 62), (62, 63, 1, 0), (0, 2, 4, 6, 8, 10, 12, 14, 16, 18, 20, 22, 24, 26, 28, 30, 32, 34, 36, 38, 40, 42, 44, 46, 48, 50, 52, 54, 56, 58, 60, 62)])
_uv = me_cylinder_003.uv_layers.new(name='UVMap')
_uv.uv.foreach_set('vector', [1.0, 0.5, 1.0, 1.0, 0.9688, 1.0, 0.9688, 0.5, 0.9688, 0.5, 0.9688, 1.0, 0.9375, 1.0, 0.9375, 0.5, 0.9375, 0.5, 0.9375, 1.0, 0.9062, 1.0, 0.9062, 0.5, 0.9062, 0.5, 0.9062, 1.0, 0.875, 1.0, 0.875, 0.5, 0.875, 0.5, 0.875, 1.0, 0.8438, 1.0, 0.8438, 0.5, 0.8438, 0.5, 0.8438, 1.0, 0.8125, 1.0, 0.8125, 0.5, 0.8125, 0.5, 0.8125, 1.0, 0.7812, 1.0, 0.7812, 0.5, 0.7812, 0.5, 0.7812, 1.0, 0.75, 1.0, 0.75, 0.5, 0.75, 0.5, 0.75, 1.0, 0.7188, 1.0, 0.7188, 0.5, 0.7188, 0.5, 0.7188, 1.0, 0.6875, 1.0, 0.6875, 0.5, 0.6875, 0.5, 0.6875, 1.0, 0.6562, 1.0, 0.6562, 0.5, 0.6562, 0.5, 0.6562, 1.0, 0.625, 1.0, 0.625, 0.5, 0.625, 0.5, 0.625, 1.0, 0.5938, 1.0, 0.5938, 0.5, 0.5938, 0.5, 0.5938, 1.0, 0.5625, 1.0, 0.5625, 0.5, 0.5625, 0.5, 0.5625, 1.0, 0.5312, 1.0, 0.5312, 0.5, 0.5312, 0.5, 0.5312, 1.0, 0.5, 1.0, 0.5, 0.5, 0.5, 0.5, 0.5, 1.0, 0.4688, 1.0, 0.4688, 0.5, 0.4688, 0.5, 0.4688, 1.0, 0.4375, 1.0, 0.4375, 0.5, 0.4375, 0.5, 0.4375, 1.0, 0.4062, 1.0, 0.4062, 0.5, 0.4062, 0.5, 0.4062, 1.0, 0.375, 1.0, 0.375, 0.5, 0.375, 0.5, 0.375, 1.0, 0.3438, 1.0, 0.3438, 0.5, 0.3438, 0.5, 0.3438, 1.0, 0.3125, 1.0, 0.3125, 0.5, 0.3125, 0.5, 0.3125, 1.0, 0.2812, 1.0, 0.2812, 0.5, 0.2812, 0.5, 0.2812, 1.0, 0.25, 1.0, 0.25, 0.5, 0.25, 0.5, 0.25, 1.0, 0.2188, 1.0, 0.2188, 0.5, 0.2188, 0.5, 0.2188, 1.0, 0.1875, 1.0, 0.1875, 0.5, 0.1875, 0.5, 0.1875, 1.0, 0.1562, 1.0, 0.1562, 0.5, 0.1562, 0.5, 0.1562, 1.0, 0.125, 1.0, 0.125, 0.5, 0.125, 0.5, 0.125, 1.0, 0.09375, 1.0, 0.09375, 0.5, 0.09375, 0.5, 0.09375, 1.0, 0.0625, 1.0, 0.0625, 0.5, 0.2968, 0.4854, 0.25, 0.49, 0.2032, 0.4854, 0.1582, 0.4717, 0.1167, 0.4496, 0.08029, 0.4197, 0.05045, 0.3833, 0.02827, 0.3418, 0.01461, 0.2968, 0.01, 0.25, 0.01461, 0.2032, 0.02827, 0.1582, 0.05045, 0.1167, 0.08029, 0.08029, 0.1167, 0.05045, 0.1582, 0.02827, 0.2032, 0.01461, 0.25, 0.01, 0.2968, 0.01461, 0.3418, 0.02827, 0.3833, 0.05045, 0.4197, 0.08029, 0.4496, 0.1167, 0.4717, 0.1582, 0.4854, 0.2032, 0.49, 0.25, 0.4854, 0.2968, 0.4717, 0.3418, 0.4496, 0.3833, 0.4197, 0.4197, 0.3833, 0.4496, 0.3418, 0.4717, 0.0625, 0.5, 0.0625, 1.0, 0.03125, 1.0, 0.03125, 0.5, 0.03125, 0.5, 0.03125, 1.0, 0.0, 1.0, 0.0, 0.5, 0.75, 0.49, 0.7968, 0.4854, 0.8418, 0.4717, 0.8833, 0.4496, 0.9197, 0.4197, 0.9496, 0.3833, 0.9717, 0.3418, 0.9854, 0.2968, 0.99, 0.25, 0.9854, 0.2032, 0.9717, 0.1582, 0.9496, 0.1167, 0.9197, 0.08029, 0.8833, 0.05045, 0.8418, 0.02827, 0.7968, 0.01461, 0.75, 0.01, 0.7032, 0.01461, 0.6582, 0.02827, 0.6167, 0.05045, 0.5803, 0.08029, 0.5504, 0.1167, 0.5283, 0.1582, 0.5146, 0.2032, 0.51, 0.25, 0.5146, 0.2968, 0.5283, 0.3418, 0.5504, 0.3833, 0.5803, 0.4197, 0.6167, 0.4496, 0.6582, 0.4717, 0.7032, 0.4854])
me_cylinder_003.use_remesh_fix_poles = True
me_cylinder_003.use_remesh_preserve_attributes = False
me_cylinder_003.update()
me_cylinder_004 = bpy.data.meshes.new('Cylinder.004')
me_cylinder_004.from_pydata([(0.0, 1.0, -1.0), (0.0, 1.0, 1.0), (0.1951, 0.9808, -1.0), (0.1951, 0.9808, 1.0), (0.3827, 0.9239, -1.0), (0.3827, 0.9239, 1.0), (0.5556, 0.8315, -1.0), (0.5556, 0.8315, 1.0), (0.7071, 0.7071, -1.0), (0.7071, 0.7071, 1.0), (0.8315, 0.5556, -1.0), (0.8315, 0.5556, 1.0), (0.9239, 0.3827, -1.0), (0.9239, 0.3827, 1.0), (0.9808, 0.1951, -1.0), (0.9808, 0.1951, 1.0), (1.0, -4.371e-08, -1.0), (1.0, -4.371e-08, 1.0), (0.9808, -0.1951, -1.0), (0.9808, -0.1951, 1.0), (0.9239, -0.3827, -1.0), (0.9239, -0.3827, 1.0), (0.8315, -0.5556, -1.0), (0.8315, -0.5556, 1.0), (0.7071, -0.7071, -1.0), (0.7071, -0.7071, 1.0), (0.5556, -0.8315, -1.0), (0.5556, -0.8315, 1.0), (0.3827, -0.9239, -1.0), (0.3827, -0.9239, 1.0), (0.1951, -0.9808, -1.0), (0.1951, -0.9808, 1.0), (-8.742e-08, -1.0, -1.0), (-8.742e-08, -1.0, 1.0), (-0.1951, -0.9808, -1.0), (-0.1951, -0.9808, 1.0), (-0.3827, -0.9239, -1.0), (-0.3827, -0.9239, 1.0), (-0.5556, -0.8315, -1.0), (-0.5556, -0.8315, 1.0), (-0.7071, -0.7071, -1.0), (-0.7071, -0.7071, 1.0), (-0.8315, -0.5556, -1.0), (-0.8315, -0.5556, 1.0), (-0.9239, -0.3827, -1.0), (-0.9239, -0.3827, 1.0), (-0.9808, -0.1951, -1.0), (-0.9808, -0.1951, 1.0), (-1.0, 1.192e-08, -1.0), (-1.0, 1.192e-08, 1.0), (-0.9808, 0.1951, -1.0), (-0.9808, 0.1951, 1.0), (-0.9239, 0.3827, -1.0), (-0.9239, 0.3827, 1.0), (-0.8315, 0.5556, -1.0), (-0.8315, 0.5556, 1.0), (-0.7071, 0.7071, -1.0), (-0.7071, 0.7071, 1.0), (-0.5556, 0.8315, -1.0), (-0.5556, 0.8315, 1.0), (-0.3827, 0.9239, -1.0), (-0.3827, 0.9239, 1.0), (-0.1951, 0.9808, -1.0), (-0.1951, 0.9808, 1.0)], [], [(0, 1, 3, 2), (2, 3, 5, 4), (4, 5, 7, 6), (6, 7, 9, 8), (8, 9, 11, 10), (10, 11, 13, 12), (12, 13, 15, 14), (14, 15, 17, 16), (16, 17, 19, 18), (18, 19, 21, 20), (20, 21, 23, 22), (22, 23, 25, 24), (24, 25, 27, 26), (26, 27, 29, 28), (28, 29, 31, 30), (30, 31, 33, 32), (32, 33, 35, 34), (34, 35, 37, 36), (36, 37, 39, 38), (38, 39, 41, 40), (40, 41, 43, 42), (42, 43, 45, 44), (44, 45, 47, 46), (46, 47, 49, 48), (48, 49, 51, 50), (50, 51, 53, 52), (52, 53, 55, 54), (54, 55, 57, 56), (56, 57, 59, 58), (58, 59, 61, 60), (3, 1, 63, 61, 59, 57, 55, 53, 51, 49, 47, 45, 43, 41, 39, 37, 35, 33, 31, 29, 27, 25, 23, 21, 19, 17, 15, 13, 11, 9, 7, 5), (60, 61, 63, 62), (62, 63, 1, 0), (0, 2, 4, 6, 8, 10, 12, 14, 16, 18, 20, 22, 24, 26, 28, 30, 32, 34, 36, 38, 40, 42, 44, 46, 48, 50, 52, 54, 56, 58, 60, 62)])
_uv = me_cylinder_004.uv_layers.new(name='UVMap')
_uv.uv.foreach_set('vector', [1.0, 0.5, 1.0, 1.0, 0.9688, 1.0, 0.9688, 0.5, 0.9688, 0.5, 0.9688, 1.0, 0.9375, 1.0, 0.9375, 0.5, 0.9375, 0.5, 0.9375, 1.0, 0.9062, 1.0, 0.9062, 0.5, 0.9062, 0.5, 0.9062, 1.0, 0.875, 1.0, 0.875, 0.5, 0.875, 0.5, 0.875, 1.0, 0.8438, 1.0, 0.8438, 0.5, 0.8438, 0.5, 0.8438, 1.0, 0.8125, 1.0, 0.8125, 0.5, 0.8125, 0.5, 0.8125, 1.0, 0.7812, 1.0, 0.7812, 0.5, 0.7812, 0.5, 0.7812, 1.0, 0.75, 1.0, 0.75, 0.5, 0.75, 0.5, 0.75, 1.0, 0.7188, 1.0, 0.7188, 0.5, 0.7188, 0.5, 0.7188, 1.0, 0.6875, 1.0, 0.6875, 0.5, 0.6875, 0.5, 0.6875, 1.0, 0.6562, 1.0, 0.6562, 0.5, 0.6562, 0.5, 0.6562, 1.0, 0.625, 1.0, 0.625, 0.5, 0.625, 0.5, 0.625, 1.0, 0.5938, 1.0, 0.5938, 0.5, 0.5938, 0.5, 0.5938, 1.0, 0.5625, 1.0, 0.5625, 0.5, 0.5625, 0.5, 0.5625, 1.0, 0.5312, 1.0, 0.5312, 0.5, 0.5312, 0.5, 0.5312, 1.0, 0.5, 1.0, 0.5, 0.5, 0.5, 0.5, 0.5, 1.0, 0.4688, 1.0, 0.4688, 0.5, 0.4688, 0.5, 0.4688, 1.0, 0.4375, 1.0, 0.4375, 0.5, 0.4375, 0.5, 0.4375, 1.0, 0.4062, 1.0, 0.4062, 0.5, 0.4062, 0.5, 0.4062, 1.0, 0.375, 1.0, 0.375, 0.5, 0.375, 0.5, 0.375, 1.0, 0.3438, 1.0, 0.3438, 0.5, 0.3438, 0.5, 0.3438, 1.0, 0.3125, 1.0, 0.3125, 0.5, 0.3125, 0.5, 0.3125, 1.0, 0.2812, 1.0, 0.2812, 0.5, 0.2812, 0.5, 0.2812, 1.0, 0.25, 1.0, 0.25, 0.5, 0.25, 0.5, 0.25, 1.0, 0.2188, 1.0, 0.2188, 0.5, 0.2188, 0.5, 0.2188, 1.0, 0.1875, 1.0, 0.1875, 0.5, 0.1875, 0.5, 0.1875, 1.0, 0.1562, 1.0, 0.1562, 0.5, 0.1562, 0.5, 0.1562, 1.0, 0.125, 1.0, 0.125, 0.5, 0.125, 0.5, 0.125, 1.0, 0.09375, 1.0, 0.09375, 0.5, 0.09375, 0.5, 0.09375, 1.0, 0.0625, 1.0, 0.0625, 0.5, 0.2968, 0.4854, 0.25, 0.49, 0.2032, 0.4854, 0.1582, 0.4717, 0.1167, 0.4496, 0.08029, 0.4197, 0.05045, 0.3833, 0.02827, 0.3418, 0.01461, 0.2968, 0.01, 0.25, 0.01461, 0.2032, 0.02827, 0.1582, 0.05045, 0.1167, 0.08029, 0.08029, 0.1167, 0.05045, 0.1582, 0.02827, 0.2032, 0.01461, 0.25, 0.01, 0.2968, 0.01461, 0.3418, 0.02827, 0.3833, 0.05045, 0.4197, 0.08029, 0.4496, 0.1167, 0.4717, 0.1582, 0.4854, 0.2032, 0.49, 0.25, 0.4854, 0.2968, 0.4717, 0.3418, 0.4496, 0.3833, 0.4197, 0.4197, 0.3833, 0.4496, 0.3418, 0.4717, 0.0625, 0.5, 0.0625, 1.0, 0.03125, 1.0, 0.03125, 0.5, 0.03125, 0.5, 0.03125, 1.0, 0.0, 1.0, 0.0, 0.5, 0.75, 0.49, 0.7968, 0.4854, 0.8418, 0.4717, 0.8833, 0.4496, 0.9197, 0.4197, 0.9496, 0.3833, 0.9717, 0.3418, 0.9854, 0.2968, 0.99, 0.25, 0.9854, 0.2032, 0.9717, 0.1582, 0.9496, 0.1167, 0.9197, 0.08029, 0.8833, 0.05045, 0.8418, 0.02827, 0.7968, 0.01461, 0.75, 0.01, 0.7032, 0.01461, 0.6582, 0.02827, 0.6167, 0.05045, 0.5803, 0.08029, 0.5504, 0.1167, 0.5283, 0.1582, 0.5146, 0.2032, 0.51, 0.25, 0.5146, 0.2968, 0.5283, 0.3418, 0.5504, 0.3833, 0.5803, 0.4197, 0.6167, 0.4496, 0.6582, 0.4717, 0.7032, 0.4854])
me_cylinder_004.use_remesh_fix_poles = True
me_cylinder_004.use_remesh_preserve_attributes = False
me_cylinder_004.update()
me_cylinder_005 = bpy.data.meshes.new('Cylinder.005')
me_cylinder_005.from_pydata([(0.0, 1.0, -1.0), (0.0, 1.0, 1.0), (0.1951, 0.9808, -1.0), (0.1951, 0.9808, 1.0), (0.3827, 0.9239, -1.0), (0.3827, 0.9239, 1.0), (0.5556, 0.8315, -1.0), (0.5556, 0.8315, 1.0), (0.7071, 0.7071, -1.0), (0.7071, 0.7071, 1.0), (0.8315, 0.5556, -1.0), (0.8315, 0.5556, 1.0), (0.9239, 0.3827, -1.0), (0.9239, 0.3827, 1.0), (0.9808, 0.1951, -1.0), (0.9808, 0.1951, 1.0), (1.0, -4.371e-08, -1.0), (1.0, -4.371e-08, 1.0), (0.9808, -0.1951, -1.0), (0.9808, -0.1951, 1.0), (0.9239, -0.3827, -1.0), (0.9239, -0.3827, 1.0), (0.8315, -0.5556, -1.0), (0.8315, -0.5556, 1.0), (0.7071, -0.7071, -1.0), (0.7071, -0.7071, 1.0), (0.5556, -0.8315, -1.0), (0.5556, -0.8315, 1.0), (0.3827, -0.9239, -1.0), (0.3827, -0.9239, 1.0), (0.1951, -0.9808, -1.0), (0.1951, -0.9808, 1.0), (-8.742e-08, -1.0, -1.0), (-8.742e-08, -1.0, 1.0), (-0.1951, -0.9808, -1.0), (-0.1951, -0.9808, 1.0), (-0.3827, -0.9239, -1.0), (-0.3827, -0.9239, 1.0), (-0.5556, -0.8315, -1.0), (-0.5556, -0.8315, 1.0), (-0.7071, -0.7071, -1.0), (-0.7071, -0.7071, 1.0), (-0.8315, -0.5556, -1.0), (-0.8315, -0.5556, 1.0), (-0.9239, -0.3827, -1.0), (-0.9239, -0.3827, 1.0), (-0.9808, -0.1951, -1.0), (-0.9808, -0.1951, 1.0), (-1.0, 1.192e-08, -1.0), (-1.0, 1.192e-08, 1.0), (-0.9808, 0.1951, -1.0), (-0.9808, 0.1951, 1.0), (-0.9239, 0.3827, -1.0), (-0.9239, 0.3827, 1.0), (-0.8315, 0.5556, -1.0), (-0.8315, 0.5556, 1.0), (-0.7071, 0.7071, -1.0), (-0.7071, 0.7071, 1.0), (-0.5556, 0.8315, -1.0), (-0.5556, 0.8315, 1.0), (-0.3827, 0.9239, -1.0), (-0.3827, 0.9239, 1.0), (-0.1951, 0.9808, -1.0), (-0.1951, 0.9808, 1.0)], [], [(0, 1, 3, 2), (2, 3, 5, 4), (4, 5, 7, 6), (6, 7, 9, 8), (8, 9, 11, 10), (10, 11, 13, 12), (12, 13, 15, 14), (14, 15, 17, 16), (16, 17, 19, 18), (18, 19, 21, 20), (20, 21, 23, 22), (22, 23, 25, 24), (24, 25, 27, 26), (26, 27, 29, 28), (28, 29, 31, 30), (30, 31, 33, 32), (32, 33, 35, 34), (34, 35, 37, 36), (36, 37, 39, 38), (38, 39, 41, 40), (40, 41, 43, 42), (42, 43, 45, 44), (44, 45, 47, 46), (46, 47, 49, 48), (48, 49, 51, 50), (50, 51, 53, 52), (52, 53, 55, 54), (54, 55, 57, 56), (56, 57, 59, 58), (58, 59, 61, 60), (3, 1, 63, 61, 59, 57, 55, 53, 51, 49, 47, 45, 43, 41, 39, 37, 35, 33, 31, 29, 27, 25, 23, 21, 19, 17, 15, 13, 11, 9, 7, 5), (60, 61, 63, 62), (62, 63, 1, 0), (0, 2, 4, 6, 8, 10, 12, 14, 16, 18, 20, 22, 24, 26, 28, 30, 32, 34, 36, 38, 40, 42, 44, 46, 48, 50, 52, 54, 56, 58, 60, 62)])
_uv = me_cylinder_005.uv_layers.new(name='UVMap')
_uv.uv.foreach_set('vector', [1.0, 0.5, 1.0, 1.0, 0.9688, 1.0, 0.9688, 0.5, 0.9688, 0.5, 0.9688, 1.0, 0.9375, 1.0, 0.9375, 0.5, 0.9375, 0.5, 0.9375, 1.0, 0.9062, 1.0, 0.9062, 0.5, 0.9062, 0.5, 0.9062, 1.0, 0.875, 1.0, 0.875, 0.5, 0.875, 0.5, 0.875, 1.0, 0.8438, 1.0, 0.8438, 0.5, 0.8438, 0.5, 0.8438, 1.0, 0.8125, 1.0, 0.8125, 0.5, 0.8125, 0.5, 0.8125, 1.0, 0.7812, 1.0, 0.7812, 0.5, 0.7812, 0.5, 0.7812, 1.0, 0.75, 1.0, 0.75, 0.5, 0.75, 0.5, 0.75, 1.0, 0.7188, 1.0, 0.7188, 0.5, 0.7188, 0.5, 0.7188, 1.0, 0.6875, 1.0, 0.6875, 0.5, 0.6875, 0.5, 0.6875, 1.0, 0.6562, 1.0, 0.6562, 0.5, 0.6562, 0.5, 0.6562, 1.0, 0.625, 1.0, 0.625, 0.5, 0.625, 0.5, 0.625, 1.0, 0.5938, 1.0, 0.5938, 0.5, 0.5938, 0.5, 0.5938, 1.0, 0.5625, 1.0, 0.5625, 0.5, 0.5625, 0.5, 0.5625, 1.0, 0.5312, 1.0, 0.5312, 0.5, 0.5312, 0.5, 0.5312, 1.0, 0.5, 1.0, 0.5, 0.5, 0.5, 0.5, 0.5, 1.0, 0.4688, 1.0, 0.4688, 0.5, 0.4688, 0.5, 0.4688, 1.0, 0.4375, 1.0, 0.4375, 0.5, 0.4375, 0.5, 0.4375, 1.0, 0.4062, 1.0, 0.4062, 0.5, 0.4062, 0.5, 0.4062, 1.0, 0.375, 1.0, 0.375, 0.5, 0.375, 0.5, 0.375, 1.0, 0.3438, 1.0, 0.3438, 0.5, 0.3438, 0.5, 0.3438, 1.0, 0.3125, 1.0, 0.3125, 0.5, 0.3125, 0.5, 0.3125, 1.0, 0.2812, 1.0, 0.2812, 0.5, 0.2812, 0.5, 0.2812, 1.0, 0.25, 1.0, 0.25, 0.5, 0.25, 0.5, 0.25, 1.0, 0.2188, 1.0, 0.2188, 0.5, 0.2188, 0.5, 0.2188, 1.0, 0.1875, 1.0, 0.1875, 0.5, 0.1875, 0.5, 0.1875, 1.0, 0.1562, 1.0, 0.1562, 0.5, 0.1562, 0.5, 0.1562, 1.0, 0.125, 1.0, 0.125, 0.5, 0.125, 0.5, 0.125, 1.0, 0.09375, 1.0, 0.09375, 0.5, 0.09375, 0.5, 0.09375, 1.0, 0.0625, 1.0, 0.0625, 0.5, 0.2968, 0.4854, 0.25, 0.49, 0.2032, 0.4854, 0.1582, 0.4717, 0.1167, 0.4496, 0.08029, 0.4197, 0.05045, 0.3833, 0.02827, 0.3418, 0.01461, 0.2968, 0.01, 0.25, 0.01461, 0.2032, 0.02827, 0.1582, 0.05045, 0.1167, 0.08029, 0.08029, 0.1167, 0.05045, 0.1582, 0.02827, 0.2032, 0.01461, 0.25, 0.01, 0.2968, 0.01461, 0.3418, 0.02827, 0.3833, 0.05045, 0.4197, 0.08029, 0.4496, 0.1167, 0.4717, 0.1582, 0.4854, 0.2032, 0.49, 0.25, 0.4854, 0.2968, 0.4717, 0.3418, 0.4496, 0.3833, 0.4197, 0.4197, 0.3833, 0.4496, 0.3418, 0.4717, 0.0625, 0.5, 0.0625, 1.0, 0.03125, 1.0, 0.03125, 0.5, 0.03125, 0.5, 0.03125, 1.0, 0.0, 1.0, 0.0, 0.5, 0.75, 0.49, 0.7968, 0.4854, 0.8418, 0.4717, 0.8833, 0.4496, 0.9197, 0.4197, 0.9496, 0.3833, 0.9717, 0.3418, 0.9854, 0.2968, 0.99, 0.25, 0.9854, 0.2032, 0.9717, 0.1582, 0.9496, 0.1167, 0.9197, 0.08029, 0.8833, 0.05045, 0.8418, 0.02827, 0.7968, 0.01461, 0.75, 0.01, 0.7032, 0.01461, 0.6582, 0.02827, 0.6167, 0.05045, 0.5803, 0.08029, 0.5504, 0.1167, 0.5283, 0.1582, 0.5146, 0.2032, 0.51, 0.25, 0.5146, 0.2968, 0.5283, 0.3418, 0.5504, 0.3833, 0.5803, 0.4197, 0.6167, 0.4496, 0.6582, 0.4717, 0.7032, 0.4854])
me_cylinder_005.use_remesh_fix_poles = True
me_cylinder_005.use_remesh_preserve_attributes = False
me_cylinder_005.update()
me_cylinder_006 = bpy.data.meshes.new('Cylinder.006')
me_cylinder_006.from_pydata([(0.0, 1.0, -1.0), (0.0, 1.0, 1.0), (0.1951, 0.9808, -1.0), (0.1951, 0.9808, 1.0), (0.3827, 0.9239, -1.0), (0.3827, 0.9239, 1.0), (0.5556, 0.8315, -1.0), (0.5556, 0.8315, 1.0), (0.7071, 0.7071, -1.0), (0.7071, 0.7071, 1.0), (0.8315, 0.5556, -1.0), (0.8315, 0.5556, 1.0), (0.9239, 0.3827, -1.0), (0.9239, 0.3827, 1.0), (0.9808, 0.1951, -1.0), (0.9808, 0.1951, 1.0), (1.0, -4.371e-08, -1.0), (1.0, -4.371e-08, 1.0), (0.9808, -0.1951, -1.0), (0.9808, -0.1951, 1.0), (0.9239, -0.3827, -1.0), (0.9239, -0.3827, 1.0), (0.8315, -0.5556, -1.0), (0.8315, -0.5556, 1.0), (0.7071, -0.7071, -1.0), (0.7071, -0.7071, 1.0), (0.5556, -0.8315, -1.0), (0.5556, -0.8315, 1.0), (0.3827, -0.9239, -1.0), (0.3827, -0.9239, 1.0), (0.1951, -0.9808, -1.0), (0.1951, -0.9808, 1.0), (-8.742e-08, -1.0, -1.0), (-8.742e-08, -1.0, 1.0), (-0.1951, -0.9808, -1.0), (-0.1951, -0.9808, 1.0), (-0.3827, -0.9239, -1.0), (-0.3827, -0.9239, 1.0), (-0.5556, -0.8315, -1.0), (-0.5556, -0.8315, 1.0), (-0.7071, -0.7071, -1.0), (-0.7071, -0.7071, 1.0), (-0.8315, -0.5556, -1.0), (-0.8315, -0.5556, 1.0), (-0.9239, -0.3827, -1.0), (-0.9239, -0.3827, 1.0), (-0.9808, -0.1951, -1.0), (-0.9808, -0.1951, 1.0), (-1.0, 1.192e-08, -1.0), (-1.0, 1.192e-08, 1.0), (-0.9808, 0.1951, -1.0), (-0.9808, 0.1951, 1.0), (-0.9239, 0.3827, -1.0), (-0.9239, 0.3827, 1.0), (-0.8315, 0.5556, -1.0), (-0.8315, 0.5556, 1.0), (-0.7071, 0.7071, -1.0), (-0.7071, 0.7071, 1.0), (-0.5556, 0.8315, -1.0), (-0.5556, 0.8315, 1.0), (-0.3827, 0.9239, -1.0), (-0.3827, 0.9239, 1.0), (-0.1951, 0.9808, -1.0), (-0.1951, 0.9808, 1.0)], [], [(0, 1, 3, 2), (2, 3, 5, 4), (4, 5, 7, 6), (6, 7, 9, 8), (8, 9, 11, 10), (10, 11, 13, 12), (12, 13, 15, 14), (14, 15, 17, 16), (16, 17, 19, 18), (18, 19, 21, 20), (20, 21, 23, 22), (22, 23, 25, 24), (24, 25, 27, 26), (26, 27, 29, 28), (28, 29, 31, 30), (30, 31, 33, 32), (32, 33, 35, 34), (34, 35, 37, 36), (36, 37, 39, 38), (38, 39, 41, 40), (40, 41, 43, 42), (42, 43, 45, 44), (44, 45, 47, 46), (46, 47, 49, 48), (48, 49, 51, 50), (50, 51, 53, 52), (52, 53, 55, 54), (54, 55, 57, 56), (56, 57, 59, 58), (58, 59, 61, 60), (3, 1, 63, 61, 59, 57, 55, 53, 51, 49, 47, 45, 43, 41, 39, 37, 35, 33, 31, 29, 27, 25, 23, 21, 19, 17, 15, 13, 11, 9, 7, 5), (60, 61, 63, 62), (62, 63, 1, 0), (0, 2, 4, 6, 8, 10, 12, 14, 16, 18, 20, 22, 24, 26, 28, 30, 32, 34, 36, 38, 40, 42, 44, 46, 48, 50, 52, 54, 56, 58, 60, 62)])
_uv = me_cylinder_006.uv_layers.new(name='UVMap')
_uv.uv.foreach_set('vector', [1.0, 0.5, 1.0, 1.0, 0.9688, 1.0, 0.9688, 0.5, 0.9688, 0.5, 0.9688, 1.0, 0.9375, 1.0, 0.9375, 0.5, 0.9375, 0.5, 0.9375, 1.0, 0.9062, 1.0, 0.9062, 0.5, 0.9062, 0.5, 0.9062, 1.0, 0.875, 1.0, 0.875, 0.5, 0.875, 0.5, 0.875, 1.0, 0.8438, 1.0, 0.8438, 0.5, 0.8438, 0.5, 0.8438, 1.0, 0.8125, 1.0, 0.8125, 0.5, 0.8125, 0.5, 0.8125, 1.0, 0.7812, 1.0, 0.7812, 0.5, 0.7812, 0.5, 0.7812, 1.0, 0.75, 1.0, 0.75, 0.5, 0.75, 0.5, 0.75, 1.0, 0.7188, 1.0, 0.7188, 0.5, 0.7188, 0.5, 0.7188, 1.0, 0.6875, 1.0, 0.6875, 0.5, 0.6875, 0.5, 0.6875, 1.0, 0.6562, 1.0, 0.6562, 0.5, 0.6562, 0.5, 0.6562, 1.0, 0.625, 1.0, 0.625, 0.5, 0.625, 0.5, 0.625, 1.0, 0.5938, 1.0, 0.5938, 0.5, 0.5938, 0.5, 0.5938, 1.0, 0.5625, 1.0, 0.5625, 0.5, 0.5625, 0.5, 0.5625, 1.0, 0.5312, 1.0, 0.5312, 0.5, 0.5312, 0.5, 0.5312, 1.0, 0.5, 1.0, 0.5, 0.5, 0.5, 0.5, 0.5, 1.0, 0.4688, 1.0, 0.4688, 0.5, 0.4688, 0.5, 0.4688, 1.0, 0.4375, 1.0, 0.4375, 0.5, 0.4375, 0.5, 0.4375, 1.0, 0.4062, 1.0, 0.4062, 0.5, 0.4062, 0.5, 0.4062, 1.0, 0.375, 1.0, 0.375, 0.5, 0.375, 0.5, 0.375, 1.0, 0.3438, 1.0, 0.3438, 0.5, 0.3438, 0.5, 0.3438, 1.0, 0.3125, 1.0, 0.3125, 0.5, 0.3125, 0.5, 0.3125, 1.0, 0.2812, 1.0, 0.2812, 0.5, 0.2812, 0.5, 0.2812, 1.0, 0.25, 1.0, 0.25, 0.5, 0.25, 0.5, 0.25, 1.0, 0.2188, 1.0, 0.2188, 0.5, 0.2188, 0.5, 0.2188, 1.0, 0.1875, 1.0, 0.1875, 0.5, 0.1875, 0.5, 0.1875, 1.0, 0.1562, 1.0, 0.1562, 0.5, 0.1562, 0.5, 0.1562, 1.0, 0.125, 1.0, 0.125, 0.5, 0.125, 0.5, 0.125, 1.0, 0.09375, 1.0, 0.09375, 0.5, 0.09375, 0.5, 0.09375, 1.0, 0.0625, 1.0, 0.0625, 0.5, 0.2968, 0.4854, 0.25, 0.49, 0.2032, 0.4854, 0.1582, 0.4717, 0.1167, 0.4496, 0.08029, 0.4197, 0.05045, 0.3833, 0.02827, 0.3418, 0.01461, 0.2968, 0.01, 0.25, 0.01461, 0.2032, 0.02827, 0.1582, 0.05045, 0.1167, 0.08029, 0.08029, 0.1167, 0.05045, 0.1582, 0.02827, 0.2032, 0.01461, 0.25, 0.01, 0.2968, 0.01461, 0.3418, 0.02827, 0.3833, 0.05045, 0.4197, 0.08029, 0.4496, 0.1167, 0.4717, 0.1582, 0.4854, 0.2032, 0.49, 0.25, 0.4854, 0.2968, 0.4717, 0.3418, 0.4496, 0.3833, 0.4197, 0.4197, 0.3833, 0.4496, 0.3418, 0.4717, 0.0625, 0.5, 0.0625, 1.0, 0.03125, 1.0, 0.03125, 0.5, 0.03125, 0.5, 0.03125, 1.0, 0.0, 1.0, 0.0, 0.5, 0.75, 0.49, 0.7968, 0.4854, 0.8418, 0.4717, 0.8833, 0.4496, 0.9197, 0.4197, 0.9496, 0.3833, 0.9717, 0.3418, 0.9854, 0.2968, 0.99, 0.25, 0.9854, 0.2032, 0.9717, 0.1582, 0.9496, 0.1167, 0.9197, 0.08029, 0.8833, 0.05045, 0.8418, 0.02827, 0.7968, 0.01461, 0.75, 0.01, 0.7032, 0.01461, 0.6582, 0.02827, 0.6167, 0.05045, 0.5803, 0.08029, 0.5504, 0.1167, 0.5283, 0.1582, 0.5146, 0.2032, 0.51, 0.25, 0.5146, 0.2968, 0.5283, 0.3418, 0.5504, 0.3833, 0.5803, 0.4197, 0.6167, 0.4496, 0.6582, 0.4717, 0.7032, 0.4854])
me_cylinder_006.use_remesh_fix_poles = True
me_cylinder_006.use_remesh_preserve_attributes = False
me_cylinder_006.update()
me_cylinder_007 = bpy.data.meshes.new('Cylinder.007')
me_cylinder_007.from_pydata([(-4.725e-08, 0.6288, -1.0), (0.1227, 0.6167, -1.0), (0.2406, 0.5809, -1.0), (0.3493, 0.5228, -1.0), (0.4446, 0.4446, -1.0), (0.5228, 0.3493, -1.0), (0.5809, 0.2406, -1.0), (0.6167, 0.1227, -1.0), (0.6288, -3.259e-08, -1.0), (0.6167, -0.1227, -1.0), (0.5809, -0.2406, -1.0), (0.5228, -0.3493, -1.0), (0.4446, -0.4446, -1.0), (0.3493, -0.5228, -1.0), (0.2406, -0.5809, -1.0), (0.1227, -0.6167, -1.0), (-6.519e-08, -0.6288, -1.0), (-0.1227, -0.6167, -1.0), (-0.2406, -0.5809, -1.0), (-0.3493, -0.5228, -1.0), (-0.4446, -0.4446, -1.0), (-0.5228, -0.3493, -1.0), (-0.5809, -0.2406, -1.0), (-0.6167, -0.1227, -1.0), (-0.6288, 1.192e-08, -1.0), (-0.6167, 0.1227, -1.0), (-0.5809, 0.2406, -1.0), (-0.5228, 0.3493, -1.0), (-0.4446, 0.4446, -1.0), (-0.3493, 0.5228, -1.0), (-0.2406, 0.5809, -1.0), (-0.1227, 0.6167, -1.0), (0.0, 1.0, -1.0), (0.1951, 0.9808, -1.0), (0.3827, 0.9239, -1.0), (0.5556, 0.8315, -1.0), (0.7071, 0.7071, -1.0), (0.8315, 0.5556, -1.0), (0.9239, 0.3827, -1.0), (0.9808, 0.1951, -1.0), (1.0, -4.371e-08, -1.0), (0.9808, -0.1951, -1.0), (0.9239, -0.3827, -1.0), (0.8315, -0.5556, -1.0), (0.7071, -0.7071, -1.0), (0.5556, -0.8315, -1.0), (0.3827, -0.9239, -1.0), (0.1951, -0.9808, -1.0), (-8.742e-08, -1.0, -1.0), (-0.1951, -0.9808, -1.0), (-0.3827, -0.9239, -1.0), (-0.5556, -0.8315, -1.0), (-0.7071, -0.7071, -1.0), (-0.8315, -0.5556, -1.0), (-0.9239, -0.3827, -1.0), (-0.9808, -0.1951, -1.0), (-1.0, 1.192e-08, -1.0), (-0.9808, 0.1951, -1.0), (-0.9239, 0.3827, -1.0), (-0.8315, 0.5556, -1.0), (-0.7071, 0.7071, -1.0), (-0.5556, 0.8315, -1.0), (-0.3827, 0.9239, -1.0), (-0.1951, 0.9808, -1.0), (4.52e-08, 0.6288, -1.788), (0.1227, 0.6167, -1.788), (0.2406, 0.5809, -1.788), (0.3493, 0.5228, -1.788), (0.4446, 0.4446, -1.788), (0.5228, 0.3493, -1.788), (0.5809, 0.2406, -1.788), (0.6167, 0.1227, -1.788), (0.6288, -3.259e-08, -1.788), (0.6167, -0.1227, -1.788), (0.5809, -0.2406, -1.788), (0.5228, -0.3493, -1.788), (0.4446, -0.4446, -1.788), (0.3493, -0.5228, -1.788), (0.2406, -0.5809, -1.788), (0.1227, -0.6167, -1.788), (2.726e-08, -0.6288, -1.788), (-0.1227, -0.6167, -1.788), (-0.2406, -0.5809, -1.788), (-0.3493, -0.5228, -1.788), (-0.4446, -0.4446, -1.788), (-0.5228, -0.3493, -1.788), (-0.5809, -0.2406, -1.788), (-0.6167, -0.1227, -1.788), (-0.6288, 1.192e-08, -1.788), (-0.6167, 0.1227, -1.788), (-0.5809, 0.2406, -1.788), (-0.5228, 0.3493, -1.788), (-0.4446, 0.4446, -1.788), (-0.3493, 0.5228, -1.788), (-0.2406, 0.5809, -1.788), (-0.1227, 0.6167, -1.788), (4.52e-08, 0.6288, -1.788), (0.1227, 0.6167, -1.788), (0.2406, 0.5809, -1.788), (0.3493, 0.5228, -1.788), (0.4446, 0.4446, -1.788), (0.5228, 0.3493, -1.788), (0.5809, 0.2406, -1.788), (0.6167, 0.1227, -1.788), (0.6288, -3.259e-08, -1.788), (0.6167, -0.1227, -1.788), (0.5809, -0.2406, -1.788), (0.5228, -0.3493, -1.788), (0.4446, -0.4446, -1.788), (0.3493, -0.5228, -1.788), (0.2406, -0.5809, -1.788), (0.1227, -0.6167, -1.788), (2.726e-08, -0.6288, -1.788), (-0.1227, -0.6167, -1.788), (-0.2406, -0.5809, -1.788), (-0.3493, -0.5228, -1.788), (-0.4446, -0.4446, -1.788), (-0.5228, -0.3493, -1.788), (-0.5809, -0.2406, -1.788), (-0.6167, -0.1227, -1.788), (-0.6288, 1.192e-08, -1.788), (-0.6167, 0.1227, -1.788), (-0.5809, 0.2406, -1.788), (-0.5228, 0.3493, -1.788), (-0.4446, 0.4446, -1.788), (-0.3493, 0.5228, -1.788), (-0.2406, 0.5809, -1.788), (-0.1227, 0.6167, -1.788), (-5.215e-08, 0.7924, 1.0), (0.0, 1.0, 0.7934), (0.1546, 0.7771, 1.0), (0.1951, 0.9808, 0.7934), (0.3032, 0.732, 1.0), (0.3827, 0.9239, 0.7934), (0.4402, 0.6588, 1.0), (0.5556, 0.8315, 0.7934), (0.5603, 0.5603, 1.0), (0.7071, 0.7071, 0.7934), (0.6588, 0.4402, 1.0), (0.8315, 0.5556, 0.7934), (0.732, 0.3032, 1.0), (0.9239, 0.3827, 0.7934), (0.7771, 0.1546, 1.0), (0.9808, 0.1951, 0.7934), (0.7924, -3.166e-08, 1.0), (1.0, -4.371e-08, 0.7934), (0.7771, -0.1546, 1.0), (0.9808, -0.1951, 0.7934), (0.732, -0.3032, 1.0), (0.9239, -0.3827, 0.7934), (0.6588, -0.4402, 1.0), (0.8315, -0.5556, 0.7934), (0.5603, -0.5603, 1.0), (0.7071, -0.7071, 0.7934), (0.4402, -0.6588, 1.0), (0.5556, -0.8315, 0.7934), (0.3032, -0.732, 1.0), (0.3827, -0.9239, 0.7934), (0.1546, -0.7771, 1.0), (0.1951, -0.9808, 0.7934), (-6.147e-08, -0.7924, 1.0), (-8.742e-08, -1.0, 0.7934), (-0.1546, -0.7771, 1.0), (-0.1951, -0.9808, 0.7934), (-0.3032, -0.732, 1.0), (-0.3827, -0.9239, 0.7934), (-0.4402, -0.6588, 1.0), (-0.5556, -0.8315, 0.7934), (-0.5603, -0.5603, 1.0), (-0.7071, -0.7071, 0.7934), (-0.6588, -0.4402, 1.0), (-0.8315, -0.5556, 0.7934), (-0.732, -0.3032, 1.0), (-0.9239, -0.3827, 0.7934), (-0.7771, -0.1546, 1.0), (-0.9808, -0.1951, 0.7934), (-0.7924, 1.118e-08, 1.0), (-1.0, 1.192e-08, 0.7934), (-0.7771, 0.1546, 1.0), (-0.9808, 0.1951, 0.7934), (-0.732, 0.3032, 1.0), (-0.9239, 0.3827, 0.7934), (-0.6588, 0.4402, 1.0), (-0.8315, 0.5556, 0.7934), (-0.5603, 0.5603, 1.0), (-0.7071, 0.7071, 0.7934), (-0.4402, 0.6588, 1.0), (-0.5556, 0.8315, 0.7934), (-0.3032, 0.732, 1.0), (-0.3827, 0.9239, 0.7934), (-0.1546, 0.7771, 1.0), (-0.1951, 0.9808, 0.7934)], [], [(63, 191, 129, 32), (34, 133, 135, 35), (35, 135, 137, 36), (36, 137, 139, 37), (37, 139, 141, 38), (38, 141, 143, 39), (39, 143, 145, 40), (40, 145, 147, 41), (41, 147, 149, 42), (42, 149, 151, 43), (43, 151, 153, 44), (44, 153, 155, 45), (45, 155, 157, 46), (46, 157, 159, 47), (47, 159, 161, 48), (48, 161, 163, 49), (49, 163, 165, 50), (50, 165, 167, 51), (51, 167, 169, 52), (52, 169, 171, 53), (53, 171, 173, 54), (54, 173, 175, 55), (55, 175, 177, 56), (56, 177, 179, 57), (57, 179, 181, 58), (58, 181, 183, 59), (59, 183, 185, 60), (60, 185, 187, 61), (61, 187, 189, 62), (62, 189, 191, 63), (32, 129, 131, 33), (33, 131, 133, 34), (25, 26, 122, 121), (1, 0, 32, 33), (2, 1, 33, 34), (3, 2, 34, 35), (4, 3, 35, 36), (5, 4, 36, 37), (6, 5, 37, 38), (7, 6, 38, 39), (8, 7, 39, 40), (9, 8, 40, 41), (10, 9, 41, 42), (11, 10, 42, 43), (12, 11, 43, 44), (13, 12, 44, 45), (14, 13, 45, 46), (15, 14, 46, 47), (16, 15, 47, 48), (17, 16, 48, 49), (18, 17, 49, 50), (19, 18, 50, 51), (20, 19, 51, 52), (21, 20, 52, 53), (22, 21, 53, 54), (23, 22, 54, 55), (24, 23, 55, 56), (25, 24, 56, 57), (26, 25, 57, 58), (27, 26, 58, 59), (28, 27, 59, 60), (29, 28, 60, 61), (30, 29, 61, 62), (31, 30, 62, 63), (0, 31, 63, 32), (64, 65, 66, 67, 68, 69, 70, 71, 72, 73, 74, 75, 76, 77, 78, 79, 80, 81, 82, 83, 84, 85, 86, 87, 88, 89, 90, 91, 92, 93, 94, 95), (12, 13, 109, 108), (26, 27, 123, 122), (13, 14, 110, 109), (0, 1, 97, 96), (27, 28, 124, 123), (14, 15, 111, 110), (1, 2, 98, 97), (28, 29, 125, 124), (15, 16, 112, 111), (2, 3, 99, 98), (29, 30, 126, 125), (16, 17, 113, 112), (3, 4, 100, 99), (30, 31, 127, 126), (17, 18, 114, 113), (4, 5, 101, 100), (31, 0, 96, 127), (18, 19, 115, 114), (5, 6, 102, 101), (19, 20, 116, 115), (6, 7, 103, 102), (20, 21, 117, 116), (7, 8, 104, 103), (21, 22, 118, 117), (8, 9, 105, 104), (22, 23, 119, 118), (9, 10, 106, 105), (23, 24, 120, 119), (10, 11, 107, 106), (24, 25, 121, 120), (11, 12, 108, 107), (65, 64, 96, 97), (66, 65, 97, 98), (67, 66, 98, 99), (68, 67, 99, 100), (69, 68, 100, 101), (70, 69, 101, 102), (71, 70, 102, 103), (72, 71, 103, 104), (73, 72, 104, 105), (74, 73, 105, 106), (75, 74, 106, 107), (76, 75, 107, 108), (77, 76, 108, 109), (78, 77, 109, 110), (79, 78, 110, 111), (80, 79, 111, 112), (81, 80, 112, 113), (82, 81, 113, 114), (83, 82, 114, 115), (84, 83, 115, 116), (85, 84, 116, 117), (86, 85, 117, 118), (87, 86, 118, 119), (88, 87, 119, 120), (89, 88, 120, 121), (90, 89, 121, 122), (91, 90, 122, 123), (92, 91, 123, 124), (93, 92, 124, 125), (94, 93, 125, 126), (95, 94, 126, 127), (64, 95, 127, 96), (131, 129, 128, 130), (133, 131, 130, 132), (135, 133, 132, 134), (137, 135, 134, 136), (139, 137, 136, 138), (141, 139, 138, 140), (143, 141, 140, 142), (145, 143, 142, 144), (147, 145, 144, 146), (149, 147, 146, 148), (151, 149, 148, 150), (153, 151, 150, 152), (155, 153, 152, 154), (157, 155, 154, 156), (159, 157, 156, 158), (161, 159, 158, 160), (163, 161, 160, 162), (165, 163, 162, 164), (167, 165, 164, 166), (169, 167, 166, 168), (171, 169, 168, 170), (173, 171, 170, 172), (175, 173, 172, 174), (177, 175, 174, 176), (179, 177, 176, 178), (181, 179, 178, 180), (183, 181, 180, 182), (185, 183, 182, 184), (187, 185, 184, 186), (189, 187, 186, 188), (191, 189, 188, 190), (129, 191, 190, 128), (130, 128, 190, 188, 186, 184, 182, 180, 178, 176, 174, 172, 170, 168, 166, 164, 162, 160, 158, 156, 154, 152, 150, 148, 146, 144, 142, 140, 138, 136, 134, 132)])
_uv = me_cylinder_007.uv_layers.new(name='UVMap')
_uv.uv.foreach_set('vector', [0.03125, 0.5, 0.03125, 0.9483, 0.0, 0.9483, 0.0, 0.5, 0.9375, 0.5, 0.9375, 0.9483, 0.9063, 0.9483, 0.9062, 0.5, 0.9062, 0.5, 0.9062, 0.9483, 0.875, 0.9483, 0.875, 0.5, 0.875, 0.5, 0.875, 0.9483, 0.8438, 0.9483, 0.8438, 0.5, 0.8438, 0.5, 0.8438, 0.9483, 0.8125, 0.9483, 0.8125, 0.5, 0.8125, 0.5, 0.8125, 0.9483, 0.7812, 0.9483, 0.7812, 0.5, 0.7812, 0.5, 0.7812, 0.9483, 0.75, 0.9483, 0.75, 0.5, 0.75, 0.5, 0.75, 0.9483, 0.7188, 0.9483, 0.7188, 0.5, 0.7188, 0.5, 0.7188, 0.9483, 0.6875, 0.9483, 0.6875, 0.5, 0.6875, 0.5, 0.6875, 0.9483, 0.6562, 0.9483, 0.6562, 0.5, 0.6562, 0.5, 0.6562, 0.9483, 0.625, 0.9483, 0.625, 0.5, 0.625, 0.5, 0.625, 0.9483, 0.5938, 0.9483, 0.5938, 0.5, 0.5938, 0.5, 0.5938, 0.9483, 0.5625, 0.9483, 0.5625, 0.5, 0.5625, 0.5, 0.5625, 0.9483, 0.5312, 0.9483, 0.5312, 0.5, 0.5312, 0.5, 0.5312, 0.9483, 0.5, 0.9483, 0.5, 0.5, 0.5, 0.5, 0.5, 0.9483, 0.4688, 0.9483, 0.4688, 0.5, 0.4688, 0.5, 0.4688, 0.9483, 0.4375, 0.9483, 0.4375, 0.5, 0.4375, 0.5, 0.4375, 0.9483, 0.4062, 0.9483, 0.4062, 0.5, 0.4062, 0.5, 0.4062, 0.9483, 0.375, 0.9483, 0.375, 0.5, 0.375, 0.5, 0.375, 0.9483, 0.3438, 0.9483, 0.3438, 0.5, 0.3438, 0.5, 0.3438, 0.9483, 0.3125, 0.9483, 0.3125, 0.5, 0.3125, 0.5, 0.3125, 0.9483, 0.2813, 0.9483, 0.2812, 0.5, 0.2812, 0.5, 0.2812, 0.9483, 0.25, 0.9483, 0.25, 0.5, 0.25, 0.5, 0.25, 0.9483, 0.2188, 0.9483, 0.2188, 0.5, 0.2188, 0.5, 0.2188, 0.9483, 0.1875, 0.9483, 0.1875, 0.5, 0.1875, 0.5, 0.1875, 0.9483, 0.1562, 0.9483, 0.1562, 0.5, 0.1562, 0.5, 0.1562, 0.9483, 0.125, 0.9483, 0.125, 0.5, 0.125, 0.5, 0.125, 0.9483, 0.09375, 0.9483, 0.09375, 0.5, 0.09375, 0.5, 0.09375, 0.9483, 0.0625, 0.9483, 0.0625, 0.5, 0.0625, 0.5, 0.0625, 0.9483, 0.03125, 0.9483, 0.03125, 0.5, 1.0, 0.5, 1.0, 0.9483, 0.9688, 0.9483, 0.9688, 0.5, 0.9688, 0.5, 0.9688, 0.9483, 0.9375, 0.9483, 0.9375, 0.5, 0.602, 0.2794, 0.6106, 0.3077, 0.6106, 0.3077, 0.602, 0.2794, 0.7794, 0.398, 0.75, 0.4009, 0.75, 0.49, 0.7968, 0.4854, 0.8077, 0.3894, 0.7794, 0.398, 0.7968, 0.4854, 0.8418, 0.4717, 0.8338, 0.3755, 0.8077, 0.3894, 0.8418, 0.4717, 0.8833, 0.4496, 0.8567, 0.3567, 0.8338, 0.3755, 0.8833, 0.4496, 0.9197, 0.4197, 0.8755, 0.3338, 0.8567, 0.3567, 0.9197, 0.4197, 0.9496, 0.3833, 0.8894, 0.3077, 0.8755, 0.3338, 0.9496, 0.3833, 0.9717, 0.3418, 0.898, 0.2794, 0.8894, 0.3077, 0.9717, 0.3418, 0.9854, 0.2968, 0.9009, 0.25, 0.898, 0.2794, 0.9854, 0.2968, 0.99, 0.25, 0.898, 0.2206, 0.9009, 0.25, 0.99, 0.25, 0.9854, 0.2032, 0.8894, 0.1923, 0.898, 0.2206, 0.9854, 0.2032, 0.9717, 0.1582, 0.8755, 0.1662, 0.8894, 0.1923, 0.9717, 0.1582, 0.9496, 0.1167, 0.8567, 0.1433, 0.8755, 0.1662, 0.9496, 0.1167, 0.9197, 0.08029, 0.8338, 0.1245, 0.8567, 0.1433, 0.9197, 0.08029, 0.8833, 0.05045, 0.8077, 0.1106, 0.8338, 0.1245, 0.8833, 0.05045, 0.8418, 0.02827, 0.7794, 0.102, 0.8077, 0.1106, 0.8418, 0.02827, 0.7968, 0.01461, 0.75, 0.0991, 0.7794, 0.102, 0.7968, 0.01461, 0.75, 0.01, 0.7206, 0.102, 0.75, 0.0991, 0.75, 0.01, 0.7032, 0.01461, 0.6923, 0.1106, 0.7206, 0.102, 0.7032, 0.01461, 0.6582, 0.02827, 0.6662, 0.1245, 0.6923, 0.1106, 0.6582, 0.02827, 0.6167, 0.05045, 0.6433, 0.1433, 0.6662, 0.1245, 0.6167, 0.05045, 0.5803, 0.08029, 0.6245, 0.1662, 0.6433, 0.1433, 0.5803, 0.08029, 0.5504, 0.1167, 0.6106, 0.1923, 0.6245, 0.1662, 0.5504, 0.1167, 0.5283, 0.1582, 0.602, 0.2206, 0.6106, 0.1923, 0.5283, 0.1582, 0.5146, 0.2032, 0.5991, 0.25, 0.602, 0.2206, 0.5146, 0.2032, 0.51, 0.25, 0.602, 0.2794, 0.5991, 0.25, 0.51, 0.25, 0.5146, 0.2968, 0.6106, 0.3077, 0.602, 0.2794, 0.5146, 0.2968, 0.5283, 0.3418, 0.6245, 0.3338, 0.6106, 0.3077, 0.5283, 0.3418, 0.5504, 0.3833, 0.6433, 0.3567, 0.6245, 0.3338, 0.5504, 0.3833, 0.5803, 0.4197, 0.6662, 0.3755, 0.6433, 0.3567, 0.5803, 0.4197, 0.6167, 0.4496, 0.6923, 0.3894, 0.6662, 0.3755, 0.6167, 0.4496, 0.6582, 0.4717, 0.7206, 0.398, 0.6923, 0.3894, 0.6582, 0.4717, 0.7032, 0.4854, 0.75, 0.4009, 0.7206, 0.398, 0.7032, 0.4854, 0.75, 0.49, 0.75, 0.4009, 0.7794, 0.398, 0.8077, 0.3894, 0.8338, 0.3755, 0.8567, 0.3567, 0.8755, 0.3338, 0.8894, 0.3077, 0.898, 0.2794, 0.9009, 0.25, 0.898, 0.2206, 0.8894, 0.1923, 0.8755, 0.1662, 0.8567, 0.1433, 0.8338, 0.1245, 0.8077, 0.1106, 0.7794, 0.102, 0.75, 0.0991, 0.7206, 0.102, 0.6923, 0.1106, 0.6662, 0.1245, 0.6433, 0.1433, 0.6245, 0.1662, 0.6106, 0.1923, 0.602, 0.2206, 0.5991, 0.25, 0.602, 0.2794, 0.6106, 0.3077, 0.6245, 0.3338, 0.6433, 0.3567, 0.6662, 0.3755, 0.6923, 0.3894, 0.7206, 0.398, 0.8567, 0.1433, 0.8338, 0.1245, 0.8338, 0.1245, 0.8567, 0.1433, 0.6106, 0.3077, 0.6245, 0.3338, 0.6245, 0.3338, 0.6106, 0.3077, 0.8338, 0.1245, 0.8077, 0.1106, 0.8077, 0.1106, 0.8338, 0.1245, 0.75, 0.4009, 0.7794, 0.398, 0.7794, 0.398, 0.75, 0.4009, 0.6245, 0.3338, 0.6433, 0.3567, 0.6433, 0.3567, 0.6245, 0.3338, 0.8077, 0.1106, 0.7794, 0.102, 0.7794, 0.102, 0.8077, 0.1106, 0.7794, 0.398, 0.8077, 0.3894, 0.8077, 0.3894, 0.7794, 0.398, 0.6433, 0.3567, 0.6662, 0.3755, 0.6662, 0.3755, 0.6433, 0.3567, 0.7794, 0.102, 0.75, 0.0991, 0.75, 0.0991, 0.7794, 0.102, 0.8077, 0.3894, 0.8338, 0.3755, 0.8338, 0.3755, 0.8077, 0.3894, 0.6662, 0.3755, 0.6923, 0.3894, 0.6923, 0.3894, 0.6662, 0.3755, 0.75, 0.0991, 0.7206, 0.102, 0.7206, 0.102, 0.75, 0.0991, 0.8338, 0.3755, 0.8567, 0.3567, 0.8567, 0.3567, 0.8338, 0.3755, 0.6923, 0.3894, 0.7206, 0.398, 0.7206, 0.398, 0.6923, 0.3894, 0.7206, 0.102, 0.6923, 0.1106, 0.6923, 0.1106, 0.7206, 0.102, 0.8567, 0.3567, 0.8755, 0.3338, 0.8755, 0.3338, 0.8567, 0.3567, 0.7206, 0.398, 0.75, 0.4009, 0.75, 0.4009, 0.7206, 0.398, 0.6923, 0.1106, 0.6662, 0.1245, 0.6662, 0.1245, 0.6923, 0.1106, 0.8755, 0.3338, 0.8894, 0.3077, 0.8894, 0.3077, 0.8755, 0.3338, 0.6662, 0.1245, 0.6433, 0.1433, 0.6433, 0.1433, 0.6662, 0.1245, 0.8894, 0.3077, 0.898, 0.2794, 0.898, 0.2794, 0.8894, 0.3077, 0.6433, 0.1433, 0.6245, 0.1662, 0.6245, 0.1662, 0.6433, 0.1433, 0.898, 0.2794, 0.9009, 0.25, 0.9009, 0.25, 0.898, 0.2794, 0.6245, 0.1662, 0.6106, 0.1923, 0.6106, 0.1923, 0.6245, 0.1662, 0.9009, 0.25, 0.898, 0.2206, 0.898, 0.2206, 0.9009, 0.25, 0.6106, 0.1923, 0.602, 0.2206, 0.602, 0.2206, 0.6106, 0.1923, 0.898, 0.2206, 0.8894, 0.1923, 0.8894, 0.1923, 0.898, 0.2206, 0.602, 0.2206, 0.5991, 0.25, 0.5991, 0.25, 0.602, 0.2206, 0.8894, 0.1923, 0.8755, 0.1662, 0.8755, 0.1662, 0.8894, 0.1923, 0.5991, 0.25, 0.602, 0.2794, 0.602, 0.2794, 0.5991, 0.25, 0.8755, 0.1662, 0.8567, 0.1433, 0.8567, 0.1433, 0.8755, 0.1662, 0.7794, 0.398, 0.75, 0.4009, 0.75, 0.4009, 0.7794, 0.398, 0.8077, 0.3894, 0.7794, 0.398, 0.7794, 0.398, 0.8077, 0.3894, 0.8338, 0.3755, 0.8077, 0.3894, 0.8077, 0.3894, 0.8338, 0.3755, 0.8567, 0.3567, 0.8338, 0.3755, 0.8338, 0.3755, 0.8567, 0.3567, 0.8755, 0.3338, 0.8567, 0.3567, 0.8567, 0.3567, 0.8755, 0.3338, 0.8894, 0.3077, 0.8755, 0.3338, 0.8755, 0.3338, 0.8894, 0.3077, 0.898, 0.2794, 0.8894, 0.3077, 0.8894, 0.3077, 0.898, 0.2794, 0.9009, 0.25, 0.898, 0.2794, 0.898, 0.2794, 0.9009, 0.25, 0.898, 0.2206, 0.9009, 0.25, 0.9009, 0.25, 0.898, 0.2206, 0.8894, 0.1923, 0.898, 0.2206, 0.898, 0.2206, 0.8894, 0.1923, 0.8755, 0.1662, 0.8894, 0.1923, 0.8894, 0.1923, 0.8755, 0.1662, 0.8567, 0.1433, 0.8755, 0.1662, 0.8755, 0.1662, 0.8567, 0.1433, 0.8338, 0.1245, 0.8567, 0.1433, 0.8567, 0.1433, 0.8338, 0.1245, 0.8077, 0.1106, 0.8338, 0.1245, 0.8338, 0.1245, 0.8077, 0.1106, 0.7794, 0.102, 0.8077, 0.1106, 0.8077, 0.1106, 0.7794, 0.102, 0.75, 0.0991, 0.7794, 0.102, 0.7794, 0.102, 0.75, 0.0991, 0.7206, 0.102, 0.75, 0.0991, 0.75, 0.0991, 0.7206, 0.102, 0.6923, 0.1106, 0.7206, 0.102, 0.7206, 0.102, 0.6923, 0.1106, 0.6662, 0.1245, 0.6923, 0.1106, 0.6923, 0.1106, 0.6662, 0.1245, 0.6433, 0.1433, 0.6662, 0.1245, 0.6662, 0.1245, 0.6433, 0.1433, 0.6245, 0.1662, 0.6433, 0.1433, 0.6433, 0.1433, 0.6245, 0.1662, 0.6106, 0.1923, 0.6245, 0.1662, 0.6245, 0.1662, 0.6106, 0.1923, 0.602, 0.2206, 0.6106, 0.1923, 0.6106, 0.1923, 0.602, 0.2206, 0.5991, 0.25, 0.602, 0.2206, 0.602, 0.2206, 0.5991, 0.25, 0.602, 0.2794, 0.5991, 0.25, 0.5991, 0.25, 0.602, 0.2794, 0.6106, 0.3077, 0.602, 0.2794, 0.602, 0.2794, 0.6106, 0.3077, 0.6245, 0.3338, 0.6106, 0.3077, 0.6106, 0.3077, 0.6245, 0.3338, 0.6433, 0.3567, 0.6245, 0.3338, 0.6245, 0.3338, 0.6433, 0.3567, 0.6662, 0.3755, 0.6433, 0.3567, 0.6433, 0.3567, 0.6662, 0.3755, 0.6923, 0.3894, 0.6662, 0.3755, 0.6662, 0.3755, 0.6923, 0.3894, 0.7206, 0.398, 0.6923, 0.3894, 0.6923, 0.3894, 0.7206, 0.398, 0.75, 0.4009, 0.7206, 0.398, 0.7206, 0.398, 0.75, 0.4009, 0.9688, 0.9483, 1.0, 0.9483, 0.9968, 1.0, 0.972, 1.0, 0.9375, 0.9483, 0.9688, 0.9483, 0.9655, 1.0, 0.9407, 1.0, 0.9063, 0.9483, 0.9375, 0.9483, 0.9343, 1.0, 0.9095, 1.0, 0.875, 0.9483, 0.9062, 0.9483, 0.903, 1.0, 0.8782, 1.0, 0.8438, 0.9483, 0.875, 0.9483, 0.8718, 1.0, 0.847, 1.0, 0.8125, 0.9483, 0.8438, 0.9483, 0.8405, 1.0, 0.8157, 1.0, 0.7812, 0.9483, 0.8125, 0.9483, 0.8093, 1.0, 0.7845, 1.0, 0.75, 0.9483, 0.7812, 0.9483, 0.778, 1.0, 0.7532, 1.0, 0.7188, 0.9483, 0.75, 0.9483, 0.7468, 1.0, 0.722, 1.0, 0.6875, 0.9483, 0.7188, 0.9483, 0.7155, 1.0, 0.6907, 1.0, 0.6562, 0.9483, 0.6875, 0.9483, 0.6843, 1.0, 0.6595, 1.0, 0.625, 0.9483, 0.6562, 0.9483, 0.653, 1.0, 0.6282, 1.0, 0.5938, 0.9483, 0.625, 0.9483, 0.6218, 1.0, 0.597, 1.0, 0.5625, 0.9483, 0.5938, 0.9483, 0.5905, 1.0, 0.5657, 1.0, 0.5312, 0.9483, 0.5625, 0.9483, 0.5593, 1.0, 0.5345, 1.0, 0.5, 0.9483, 0.5312, 0.9483, 0.528, 1.0, 0.5032, 1.0, 0.4688, 0.9483, 0.5, 0.9483, 0.4968, 1.0, 0.472, 1.0, 0.4375, 0.9483, 0.4688, 0.9483, 0.4655, 1.0, 0.4407, 1.0, 0.4062, 0.9483, 0.4375, 0.9483, 0.4343, 1.0, 0.4095, 1.0, 0.375, 0.9483, 0.4062, 0.9483, 0.403, 1.0, 0.3782, 1.0, 0.3438, 0.9483, 0.375, 0.9483, 0.3718, 1.0, 0.347, 1.0, 0.3125, 0.9483, 0.3438, 0.9483, 0.3405, 1.0, 0.3157, 1.0, 0.2813, 0.9483, 0.3125, 0.9483, 0.3093, 1.0, 0.2845, 1.0, 0.25, 0.9483, 0.2812, 0.9483, 0.278, 1.0, 0.2532, 1.0, 0.2188, 0.9483, 0.25, 0.9483, 0.2468, 1.0, 0.222, 1.0, 0.1875, 0.9483, 0.2188, 0.9483, 0.2155, 1.0, 0.1907, 1.0, 0.1562, 0.9483, 0.1875, 0.9483, 0.1843, 1.0, 0.1595, 1.0, 0.125, 0.9483, 0.1562, 0.9483, 0.153, 1.0, 0.1282, 1.0, 0.09375, 0.9483, 0.125, 0.9483, 0.1218, 1.0, 0.09699, 1.0, 0.0625, 0.9483, 0.09375, 0.9483, 0.09051, 1.0, 0.06574, 1.0, 0.03125, 0.9483, 0.0625, 0.9483, 0.05926, 1.0, 0.03449, 1.0, 0.0, 0.9483, 0.03125, 0.9483, 0.02801, 1.0, 0.003244, 1.0, 0.2871, 0.4365, 0.25, 0.4402, 0.2129, 0.4365, 0.1772, 0.4257, 0.1443, 0.4081, 0.1155, 0.3845, 0.09188, 0.3557, 0.07431, 0.3228, 0.06349, 0.2871, 0.05983, 0.25, 0.06349, 0.2129, 0.07431, 0.1772, 0.09188, 0.1443, 0.1155, 0.1155, 0.1443, 0.09188, 0.1772, 0.07431, 0.2129, 0.06349, 0.25, 0.05983, 0.2871, 0.06349, 0.3228, 0.07431, 0.3557, 0.09188, 0.3845, 0.1155, 0.4081, 0.1443, 0.4257, 0.1772, 0.4365, 0.2129, 0.4402, 0.25, 0.4365, 0.2871, 0.4257, 0.3228, 0.4081, 0.3557, 0.3845, 0.3845, 0.3557, 0.4081, 0.3228, 0.4257])
me_cylinder_007.use_remesh_fix_poles = True
me_cylinder_007.use_remesh_preserve_attributes = False
me_cylinder_007.update()

# ---- objects
ob_light = bpy.data.objects.new('Light', light_light)
ob_camera = bpy.data.objects.new('Camera', cam_camera)
ob_cylinder = bpy.data.objects.new('Cylinder', me_cylinder)
ob_cube = bpy.data.objects.new('Cube', me_cube_001)
ob_cylinder_001 = bpy.data.objects.new('Cylinder.001', me_cylinder_001)
ob_cylinder_002 = bpy.data.objects.new('Cylinder.002', me_cylinder_002)
ob_cylinder_003 = bpy.data.objects.new('Cylinder.003', me_cylinder_003)
ob_cylinder_004 = bpy.data.objects.new('Cylinder.004', me_cylinder_004)
ob_cylinder_005 = bpy.data.objects.new('Cylinder.005', me_cylinder_005)
ob_cylinder_006 = bpy.data.objects.new('Cylinder.006', me_cylinder_006)
ob_cylinder_007 = bpy.data.objects.new('Cylinder.007', me_cylinder_007)

# ---- transforms, parenting, visibility, modifiers, constraints
ob_light.location = (4.076, 1.005, 5.904)
ob_light.rotation_euler = (0.6503, 0.05522, 1.866)
ob_light.lock_rotations_4d = False
ob_light.empty_display_type = 'ARROWS'
ob_light.color = (0.0, 0.0, 0.0, 0.0)
ob_light.lineart.crease_threshold = 0.0
ob_camera.location = (7.359, -6.926, 4.958)
ob_camera.rotation_euler = (1.109, 0.0, 0.8149)
ob_camera.lock_rotations_4d = False
ob_camera.empty_display_type = 'ARROWS'
ob_camera.color = (0.0, 0.0, 0.0, 0.0)
ob_camera.display_type = 'WIRE'
ob_camera.lineart.crease_threshold = 0.0
ob_cylinder.location = (0.0, 0.0, 0.0)
ob_cylinder.rotation_euler = (0.0, -1.571, 0.0)
ob_cube.location = (3.917, -0.006072, -0.009401)
ob_cylinder_001.location = (0.08245, 1.053, -0.6523)
ob_cylinder_001.rotation_euler = (-1.571, 0.0, 0.0)
ob_cylinder_001.scale = (0.5, 0.5, 0.06)
ob_cylinder_002.location = (5.192, 1.053, -0.1823)
ob_cylinder_002.rotation_euler = (-1.571, 0.0, 0.0)
ob_cylinder_002.scale = (1.0, 1.0, 0.06)
ob_cylinder_003.location = (1.862, 1.053, -0.6523)
ob_cylinder_003.rotation_euler = (-1.571, 0.0, 0.0)
ob_cylinder_003.scale = (0.5, 0.5, 0.06)
ob_cylinder_004.location = (5.222, -1.057, -0.1823)
ob_cylinder_004.rotation_euler = (-1.571, 0.0, 0.0)
ob_cylinder_004.scale = (1.0, 1.0, 0.06)
ob_cylinder_005.location = (1.862, -1.057, -0.6523)
ob_cylinder_005.rotation_euler = (-1.571, 0.0, 0.0)
ob_cylinder_005.scale = (0.5, 0.5, 0.06)
ob_cylinder_006.location = (0.08245, -1.057, -0.6523)
ob_cylinder_006.rotation_euler = (-1.571, 0.0, 0.0)
ob_cylinder_006.scale = (0.5, 0.5, 0.06)
ob_cylinder_007.location = (0.03821, 0.03534, 1.757)
ob_cylinder_007.scale = (0.5, 0.5, 0.45)

# ---- collection membership
col_collection.objects.link(ob_light)
col_collection.objects.link(ob_camera)
col_collection.objects.link(ob_cylinder)
col_collection.objects.link(ob_cube)
col_collection.objects.link(ob_cylinder_001)
col_collection.objects.link(ob_cylinder_002)
col_collection.objects.link(ob_cylinder_003)
col_collection.objects.link(ob_cylinder_004)
col_collection.objects.link(ob_cylinder_005)
col_collection.objects.link(ob_cylinder_006)
col_collection.objects.link(ob_cylinder_007)

# ---- scene / render settings (as saved in the file)
scene.camera = ob_camera
scene.frame_start = 1; scene.frame_end = 250; scene.frame_set(1)
scene.render.engine = 'BLENDER_EEVEE_NEXT'
scene.cycles.use_denoising = False
scene.cycles.samples = 128
scene.cycles.sampling_pattern = 'TABULATED_SOBOL'
scene.cycles.use_adaptive_sampling = False
scene.cycles.use_light_tree = False
scene.view_settings.view_transform = 'Filmic'
bpy.context.view_layer.update()
